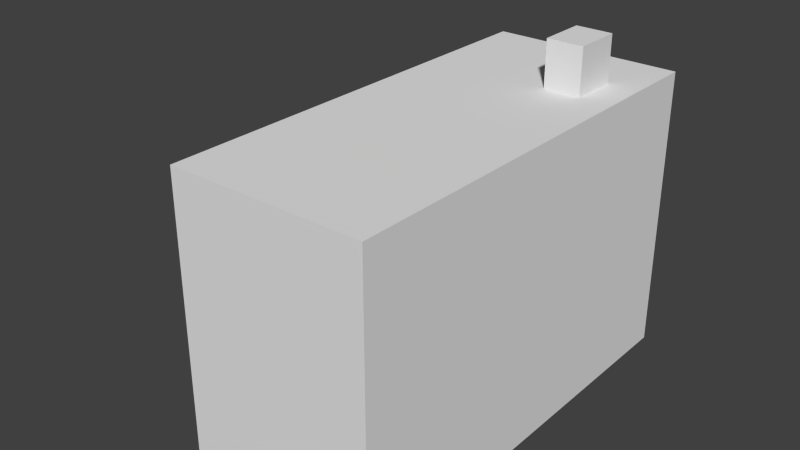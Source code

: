 # Source: batiment1.blend  (saved by Blender 2.69.0; exported with 4.5.12 LTS)
import bpy
from mathutils import Matrix  # noqa: F401  (used for matrix-valued properties, if any)

bpy.ops.wm.read_factory_settings(use_empty=True)
scene = bpy.context.scene
scene.name = 'Scene'

# ---- collections
col_collection_1 = bpy.data.collections.new('Collection 1'); scene.collection.children.link(col_collection_1)

# ---- materials (node trees are filled in below, after node groups)
mat_material = bpy.data.materials.new('Material')
mat_material.alpha_threshold = 0.0
mat_material.use_transparent_shadow = False
mat_material.roughness = 0.5
mat_material.line_color = (0.0, 0.0, 0.0, 1.0)

# ---- material node trees

# ---- world
world_world = bpy.data.worlds.new('World'); scene.world = world_world
world_world.color = (0.05088, 0.05088, 0.05088)
world_world.use_sun_shadow = False
world_world.sun_shadow_jitter_overblur = 0.0
world_world.cycles.sampling_method = 'MANUAL'
world_world.cycles.sample_map_resolution = 256

# ---- meshes
me_cube_003 = bpy.data.meshes.new('Cube.003')
me_cube_003.from_pydata([(-1.0, -1.0, -1.0), (-1.0, 1.0, -1.0), (1.0, 1.0, -1.0), (1.0, -1.0, -1.0), (-1.0, -1.0, 1.0), (-1.0, 1.0, 1.0), (1.0, 1.0, 1.0), (1.0, -1.0, 1.0)], [], [(4, 5, 1, 0), (5, 6, 2, 1), (6, 7, 3, 2), (7, 4, 0, 3), (0, 1, 2, 3), (7, 6, 5, 4)])
me_cube_003.use_remesh_preserve_volume = False
me_cube_003.use_remesh_preserve_attributes = False
me_cube_003.use_mirror_vertex_groups = False
me_cube_003.update()
me_cylinder_010 = bpy.data.meshes.new('Cylinder.010')
me_cylinder_010.from_pydata([(0.0, 1.0, -1.0), (0.0, 1.0, 1.0), (0.1951, 0.9808, -1.0), (0.1951, 0.9808, 1.0), (0.3827, 0.9239, -1.0), (0.3827, 0.9239, 1.0), (0.5556, 0.8315, -1.0), (0.5556, 0.8315, 1.0), (0.7071, 0.7071, -1.0), (0.7071, 0.7071, 1.0), (0.8315, 0.5556, -1.0), (0.8315, 0.5556, 1.0), (0.9239, 0.3827, -1.0), (0.9239, 0.3827, 1.0), (0.9808, 0.1951, -1.0), (0.9808, 0.1951, 1.0), (1.0, 7.55e-08, -1.0), (1.0, 7.55e-08, 1.0), (0.9808, -0.1951, -1.0), (0.9808, -0.1951, 1.0), (0.9239, -0.3827, -1.0), (0.9239, -0.3827, 1.0), (0.8315, -0.5556, -1.0), (0.8315, -0.5556, 1.0), (0.7071, -0.7071, -1.0), (0.7071, -0.7071, 1.0), (0.5556, -0.8315, -1.0), (0.5556, -0.8315, 1.0), (0.3827, -0.9239, -1.0), (0.3827, -0.9239, 1.0), (0.1951, -0.9808, -1.0), (0.1951, -0.9808, 1.0), (-3.258e-07, -1.0, -1.0), (-3.258e-07, -1.0, 1.0), (-1.653, 0.7857, -0.5715), (-1.653, -0.7857, -0.5714), (-1.653, -0.7857, 0.5714), (-1.653, 0.7857, 0.5714), (-0.01333, 0.7857, -0.5714), (-0.01333, -0.7857, -0.5714), (-0.01333, -0.7857, 0.5714), (-0.01333, 0.7857, 0.5714), (-1.667, 0.7857, -2.397e-05), (2.98e-07, 0.7857, -1.255e-05), (-1.667, 0.7878, 0.209), (2.841e-07, 0.7878, 0.209), (-1.667, 0.7939, 0.41), (2.707e-07, 0.7939, 0.41), (-1.667, 0.8038, 0.5952), (2.583e-07, 0.8038, 0.5952), (-1.667, 0.8171, 0.7576), (2.474e-07, 0.8171, 0.7576), (-1.667, 0.8333, 0.8908), (2.386e-07, 0.8333, 0.8908), (-1.667, 0.8519, 0.9898), (2.319e-07, 0.8519, 0.9899), (-1.667, 0.872, 1.051), (2.279e-07, 0.872, 1.051), (-1.667, 0.8929, 1.071), (2.265e-07, 0.8929, 1.071), (-1.667, 0.9138, 1.051), (2.279e-07, 0.9138, 1.051), (-1.667, 0.9339, 0.9898), (2.319e-07, 0.9339, 0.9899), (-1.667, 0.9524, 0.8908), (2.386e-07, 0.9524, 0.8908), (-1.667, 0.9686, 0.7576), (2.474e-07, 0.9686, 0.7576), (-1.667, 0.9819, 0.5952), (2.583e-07, 0.9819, 0.5952), (-1.667, 0.9918, 0.41), (2.707e-07, 0.9918, 0.41), (-1.667, 0.9979, 0.209), (2.841e-07, 0.9979, 0.209), (-1.667, 1.0, -2.706e-05), (2.98e-07, 1.0, -1.564e-05), (-1.667, 0.9979, -0.2091), (3.12e-07, 0.9979, -0.209), (-1.667, 0.9918, -0.41), (3.254e-07, 0.9918, -0.41), (-1.667, 0.9819, -0.5953), (3.378e-07, 0.9819, -0.5953), (-1.667, 0.9686, -0.7576), (3.486e-07, 0.9686, -0.7576), (-1.667, 0.9524, -0.8909), (3.575e-07, 0.9524, -0.8909), (-1.667, 0.9339, -0.9899), (3.641e-07, 0.9339, -0.9899), (-1.667, 0.9138, -1.051), (3.682e-07, 0.9138, -1.051), (-1.667, 0.8929, -1.071), (3.695e-07, 0.8929, -1.071), (-1.667, 0.872, -1.051), (3.682e-07, 0.872, -1.051), (-1.667, 0.8519, -0.9899), (3.641e-07, 0.8519, -0.9899), (-1.667, 0.8333, -0.8909), (3.575e-07, 0.8333, -0.8909), (-1.667, 0.8171, -0.7576), (3.486e-07, 0.8171, -0.7576), (-1.667, 0.8038, -0.5953), (3.378e-07, 0.8038, -0.5953), (-1.667, 0.7939, -0.41), (3.254e-07, 0.7939, -0.41), (-1.667, 0.7878, -0.209), (3.12e-07, 0.7878, -0.209), (-1.667, -1.0, -1.122e-06), (2.98e-07, -1.0, 1.03e-05), (-1.667, -0.9979, 0.209), (2.841e-07, -0.9979, 0.209), (-1.667, -0.9918, 0.41), (2.707e-07, -0.9918, 0.41), (-1.667, -0.9819, 0.5953), (2.583e-07, -0.9819, 0.5953), (-1.667, -0.9686, 0.7576), (2.474e-07, -0.9686, 0.7576), (-1.667, -0.9524, 0.8909), (2.386e-07, -0.9524, 0.8909), (-1.667, -0.9339, 0.9899), (2.319e-07, -0.9339, 0.9899), (-1.667, -0.9138, 1.051), (2.279e-07, -0.9138, 1.051), (-1.667, -0.8929, 1.071), (2.265e-07, -0.8929, 1.071), (-1.667, -0.872, 1.051), (2.279e-07, -0.872, 1.051), (-1.667, -0.8519, 0.9899), (2.319e-07, -0.8519, 0.9899), (-1.667, -0.8333, 0.8909), (2.386e-07, -0.8333, 0.8909), (-1.667, -0.8171, 0.7576), (2.474e-07, -0.8171, 0.7576), (-1.667, -0.8038, 0.5953), (2.583e-07, -0.8038, 0.5953), (-1.667, -0.7939, 0.41), (2.707e-07, -0.7939, 0.41), (-1.667, -0.7878, 0.209), (2.841e-07, -0.7878, 0.209), (-1.667, -0.7857, -4.213e-06), (2.98e-07, -0.7857, 7.211e-06), (-1.667, -0.7878, -0.209), (3.12e-07, -0.7878, -0.209), (-1.667, -0.7939, -0.41), (3.254e-07, -0.7939, -0.41), (-1.667, -0.8038, -0.5953), (3.378e-07, -0.8038, -0.5952), (-1.667, -0.8171, -0.7576), (3.486e-07, -0.8171, -0.7576), (-1.667, -0.8333, -0.8909), (3.575e-07, -0.8333, -0.8909), (-1.667, -0.8519, -0.9899), (3.641e-07, -0.8519, -0.9899), (-1.667, -0.872, -1.051), (3.682e-07, -0.872, -1.051), (-1.667, -0.8929, -1.071), (3.695e-07, -0.8929, -1.071), (-1.667, -0.9138, -1.051), (3.682e-07, -0.9138, -1.051), (-1.667, -0.9339, -0.9899), (3.641e-07, -0.9339, -0.9899), (-1.667, -0.9524, -0.8909), (3.575e-07, -0.9524, -0.8909), (-1.667, -0.9686, -0.7576), (3.486e-07, -0.9686, -0.7576), (-1.667, -0.9819, -0.5953), (3.378e-07, -0.9819, -0.5952), (-1.667, -0.9918, -0.41), (3.254e-07, -0.9918, -0.41), (-1.667, -0.9979, -0.209), (3.12e-07, -0.9979, -0.209)], [], [(0, 1, 3, 2), (2, 3, 5, 4), (4, 5, 7, 6), (6, 7, 9, 8), (8, 9, 11, 10), (10, 11, 13, 12), (12, 13, 15, 14), (14, 15, 17, 16), (16, 17, 19, 18), (18, 19, 21, 20), (20, 21, 23, 22), (22, 23, 25, 24), (24, 25, 27, 26), (26, 27, 29, 28), (28, 29, 31, 30), (30, 31, 33, 32), (0, 2, 4, 6, 8, 10, 12, 14, 16, 18, 20, 22, 24, 26, 28, 30, 32), (38, 39, 35, 34), (39, 40, 36, 35), (40, 41, 37, 36), (41, 38, 34, 37), (34, 35, 36, 37), (41, 40, 39, 38), (42, 43, 45, 44), (44, 45, 47, 46), (46, 47, 49, 48), (48, 49, 51, 50), (50, 51, 53, 52), (52, 53, 55, 54), (54, 55, 57, 56), (56, 57, 59, 58), (58, 59, 61, 60), (60, 61, 63, 62), (62, 63, 65, 64), (64, 65, 67, 66), (66, 67, 69, 68), (68, 69, 71, 70), (70, 71, 73, 72), (72, 73, 75, 74), (74, 75, 77, 76), (76, 77, 79, 78), (78, 79, 81, 80), (80, 81, 83, 82), (82, 83, 85, 84), (84, 85, 87, 86), (86, 87, 89, 88), (88, 89, 91, 90), (90, 91, 93, 92), (92, 93, 95, 94), (94, 95, 97, 96), (96, 97, 99, 98), (98, 99, 101, 100), (100, 101, 103, 102), (45, 43, 105, 103, 101, 99, 97, 95, 93, 91, 89, 87, 85, 83, 81, 79, 77, 75, 73, 71, 69, 67, 65, 63, 61, 59, 57, 55, 53, 51, 49, 47), (104, 105, 43, 42), (102, 103, 105, 104), (42, 44, 46, 48, 50, 52, 54, 56, 58, 60, 62, 64, 66, 68, 70, 72, 74, 76, 78, 80, 82, 84, 86, 88, 90, 92, 94, 96, 98, 100, 102, 104), (106, 107, 109, 108), (108, 109, 111, 110), (110, 111, 113, 112), (112, 113, 115, 114), (114, 115, 117, 116), (116, 117, 119, 118), (118, 119, 121, 120), (120, 121, 123, 122), (122, 123, 125, 124), (124, 125, 127, 126), (126, 127, 129, 128), (128, 129, 131, 130), (130, 131, 133, 132), (132, 133, 135, 134), (134, 135, 137, 136), (136, 137, 139, 138), (138, 139, 141, 140), (140, 141, 143, 142), (142, 143, 145, 144), (144, 145, 147, 146), (146, 147, 149, 148), (148, 149, 151, 150), (150, 151, 153, 152), (152, 153, 155, 154), (154, 155, 157, 156), (156, 157, 159, 158), (158, 159, 161, 160), (160, 161, 163, 162), (162, 163, 165, 164), (164, 165, 167, 166), (109, 107, 169, 167, 165, 163, 161, 159, 157, 155, 153, 151, 149, 147, 145, 143, 141, 139, 137, 135, 133, 131, 129, 127, 125, 123, 121, 119, 117, 115, 113, 111), (168, 169, 107, 106), (166, 167, 169, 168), (106, 108, 110, 112, 114, 116, 118, 120, 122, 124, 126, 128, 130, 132, 134, 136, 138, 140, 142, 144, 146, 148, 150, 152, 154, 156, 158, 160, 162, 164, 166, 168)])
me_cylinder_010.use_remesh_preserve_volume = False
me_cylinder_010.use_remesh_preserve_attributes = False
me_cylinder_010.use_mirror_vertex_groups = False
me_cylinder_010.update()
me_cylinder_008 = bpy.data.meshes.new('Cylinder.008')
me_cylinder_008.from_pydata([(1.294, -20.08, -0.7143), (1.294, -29.01, -0.7143), (-5.522, -29.01, -0.7143), (-5.522, -20.08, -0.7143), (1.294, -20.08, -0.9994), (1.294, -29.01, -0.9994), (1.295, -29.01, -0.9994), (1.295, -20.08, -0.9994), (2.06e-05, -28.04, -1.0), (2.067e-05, -28.41, 1.0), (0.2671, -28.06, -1.0), (0.1951, -28.43, 1.0), (0.5238, -28.14, -1.0), (0.3827, -28.48, 1.0), (0.7605, -28.27, -1.0), (0.5556, -28.58, 1.0), (0.9679, -28.44, -1.0), (0.7071, -28.7, 1.0), (1.138, -28.65, -1.0), (0.8315, -28.85, 1.0), (1.265, -28.88, -1.0), (0.9239, -29.02, 1.0), (1.342, -29.14, -1.0), (0.9808, -29.21, 1.0), (1.369, -29.41, -1.0), (1.0, -29.41, 1.0), (1.342, -29.67, -1.0), (0.9808, -29.6, 1.0), (1.265, -29.93, -1.0), (0.9239, -29.79, 1.0), (1.138, -30.17, -1.0), (0.8315, -29.96, 1.0), (0.9679, -30.38, -1.0), (0.7071, -30.11, 1.0), (0.7605, -30.55, -1.0), (0.5556, -30.24, 1.0), (0.5238, -30.67, -1.0), (0.3827, -30.33, 1.0), (0.2671, -30.75, -1.0), (0.1951, -30.39, 1.0), (2.03e-05, -30.78, -1.0), (2.045e-05, -30.41, 1.0), (-0.267, -30.75, -1.0), (-0.1951, -30.39, 1.0), (-0.5238, -30.67, -1.0), (-0.3827, -30.33, 1.0), (-0.7604, -30.55, -1.0), (-0.5556, -30.24, 1.0), (-0.9678, -30.38, -1.0), (-0.7071, -30.11, 1.0), (-1.138, -30.17, -1.0), (-0.8314, -29.96, 1.0), (-1.265, -29.93, -1.0), (-0.9239, -29.79, 1.0), (-1.342, -29.67, -1.0), (-0.9808, -29.6, 1.0), (-1.369, -29.41, -1.0), (-1.0, -29.41, 1.0), (-1.342, -29.14, -1.0), (-0.9808, -29.21, 1.0), (-1.265, -28.88, -1.0), (-0.9239, -29.02, 1.0), (-1.138, -28.65, -1.0), (-0.8314, -28.85, 1.0), (-0.9678, -28.44, -1.0), (-0.7071, -28.7, 1.0), (-0.7604, -28.27, -1.0), (-0.5555, -28.58, 1.0), (-0.5238, -28.14, -1.0), (-0.3827, -28.48, 1.0), (-0.267, -28.06, -1.0), (-0.1951, -28.43, 1.0), (1.294, -10.28, -0.7143), (1.294, -19.2, -0.7143), (-5.522, -19.2, -0.7143), (-5.522, -10.28, -0.7143), (1.294, -10.28, -0.9994), (1.294, -19.2, -0.9994), (1.295, -19.2, -0.9994), (1.295, -10.28, -0.9994), (1.381e-05, -18.24, -1.0), (1.388e-05, -18.6, 1.0), (0.267, -18.26, -1.0), (0.1951, -18.62, 1.0), (0.5238, -18.34, -1.0), (0.3827, -18.68, 1.0), (0.7605, -18.47, -1.0), (0.5556, -18.77, 1.0), (0.9679, -18.64, -1.0), (0.7071, -18.9, 1.0), (1.138, -18.84, -1.0), (0.8315, -19.05, 1.0), (1.265, -19.08, -1.0), (0.9239, -19.22, 1.0), (1.342, -19.34, -1.0), (0.9808, -19.41, 1.0), (1.369, -19.6, -1.0), (1.0, -19.6, 1.0), (1.342, -19.87, -1.0), (0.9808, -19.8, 1.0), (1.265, -20.13, -1.0), (0.9239, -19.99, 1.0), (1.138, -20.37, -1.0), (0.8315, -20.16, 1.0), (0.9679, -20.57, -1.0), (0.7071, -20.31, 1.0), (0.7605, -20.74, -1.0), (0.5556, -20.44, 1.0), (0.5238, -20.87, -1.0), (0.3827, -20.53, 1.0), (0.267, -20.95, -1.0), (0.1951, -20.59, 1.0), (1.351e-05, -20.97, -1.0), (1.366e-05, -20.6, 1.0), (-0.267, -20.95, -1.0), (-0.1951, -20.59, 1.0), (-0.5238, -20.87, -1.0), (-0.3827, -20.53, 1.0), (-0.7604, -20.74, -1.0), (-0.5556, -20.44, 1.0), (-0.9679, -20.57, -1.0), (-0.7071, -20.31, 1.0), (-1.138, -20.37, -1.0), (-0.8315, -20.16, 1.0), (-1.265, -20.13, -1.0), (-0.9239, -19.99, 1.0), (-1.342, -19.87, -1.0), (-0.9808, -19.8, 1.0), (-1.369, -19.6, -1.0), (-1.0, -19.6, 1.0), (-1.342, -19.34, -1.0), (-0.9808, -19.41, 1.0), (-1.265, -19.08, -1.0), (-0.9239, -19.22, 1.0), (-1.138, -18.84, -1.0), (-0.8315, -19.05, 1.0), (-0.9679, -18.64, -1.0), (-0.7071, -18.9, 1.0), (-0.7604, -18.47, -1.0), (-0.5556, -18.77, 1.0), (-0.5238, -18.34, -1.0), (-0.3827, -18.68, 1.0), (-0.267, -18.26, -1.0), (-0.1951, -18.62, 1.0), (1.294, -0.479, -0.7143), (1.294, -9.401, -0.7143), (-5.522, -9.401, -0.7143), (-5.522, -0.479, -0.7143), (1.294, -0.479, -0.9994), (1.294, -9.401, -0.9994), (1.295, -9.401, -0.9994), (1.295, -0.479, -0.9994), (7.019e-06, -8.434, -1.0), (7.087e-06, -8.802, 1.0), (0.267, -8.46, -1.0), (0.1951, -8.822, 1.0), (0.5238, -8.538, -1.0), (0.3827, -8.879, 1.0), (0.7605, -8.664, -1.0), (0.5556, -8.971, 1.0), (0.9679, -8.835, -1.0), (0.7071, -9.095, 1.0), (1.138, -9.042, -1.0), (0.8315, -9.247, 1.0), (1.265, -9.279, -1.0), (0.9239, -9.42, 1.0), (1.342, -9.535, -1.0), (0.9808, -9.607, 1.0), (1.369, -9.802, -1.0), (1.0, -9.802, 1.0), (1.342, -10.07, -1.0), (0.9808, -9.998, 1.0), (1.265, -10.33, -1.0), (0.9239, -10.19, 1.0), (1.138, -10.56, -1.0), (0.8315, -10.36, 1.0), (0.9679, -10.77, -1.0), (0.7071, -10.51, 1.0), (0.7605, -10.94, -1.0), (0.5556, -10.63, 1.0), (0.5238, -11.07, -1.0), (0.3827, -10.73, 1.0), (0.267, -11.14, -1.0), (0.1951, -10.78, 1.0), (6.718e-06, -11.17, -1.0), (6.867e-06, -10.8, 1.0), (-0.267, -11.14, -1.0), (-0.1951, -10.78, 1.0), (-0.5238, -11.07, -1.0), (-0.3827, -10.73, 1.0), (-0.7604, -10.94, -1.0), (-0.5556, -10.63, 1.0), (-0.9679, -10.77, -1.0), (-0.7071, -10.51, 1.0), (-1.138, -10.56, -1.0), (-0.8315, -10.36, 1.0), (-1.265, -10.33, -1.0), (-0.9239, -10.19, 1.0), (-1.342, -10.07, -1.0), (-0.9808, -9.998, 1.0), (-1.369, -9.802, -1.0), (-1.0, -9.802, 1.0), (-1.342, -9.535, -1.0), (-0.9808, -9.607, 1.0), (-1.265, -9.279, -1.0), (-0.9239, -9.42, 1.0), (-1.138, -9.042, -1.0), (-0.8315, -9.247, 1.0), (-0.9679, -8.835, -1.0), (-0.7071, -9.095, 1.0), (-0.7604, -8.664, -1.0), (-0.5556, -8.971, 1.0), (-0.5238, -8.538, -1.0), (-0.3827, -8.879, 1.0), (-0.267, -8.46, -1.0), (-0.1951, -8.822, 1.0), (1.294, 9.324, -0.7143), (1.294, 0.4015, -0.7143), (-5.522, 0.4015, -0.7143), (-5.522, 9.324, -0.7143), (1.294, 9.324, -0.9994), (1.294, 0.4015, -0.9994), (1.295, 0.4015, -0.9994), (1.295, 9.324, -0.9994), (-4.796e-08, 1.369, -1.0), (0.0, 1.0, 1.0), (0.267, 1.342, -1.0), (0.1951, 0.9808, 1.0), (0.5238, 1.265, -1.0), (0.3827, 0.9239, 1.0), (0.7604, 1.138, -1.0), (0.5556, 0.8315, 1.0), (0.9679, 0.9679, -1.0), (0.7071, 0.7071, 1.0), (1.138, 0.7604, -1.0), (0.8315, 0.5556, 1.0), (1.265, 0.5238, -1.0), (0.9239, 0.3827, 1.0), (1.342, 0.267, -1.0), (0.9808, 0.1951, 1.0), (1.369, 2.796e-09, -1.0), (1.0, 7.55e-08, 1.0), (1.342, -0.267, -1.0), (0.9808, -0.1951, 1.0), (1.265, -0.5238, -1.0), (0.9239, -0.3827, 1.0), (1.138, -0.7604, -1.0), (0.8315, -0.5556, 1.0), (0.9679, -0.9679, -1.0), (0.7071, -0.7071, 1.0), (0.7604, -1.138, -1.0), (0.5556, -0.8315, 1.0), (0.5238, -1.265, -1.0), (0.3827, -0.9239, 1.0), (0.267, -1.342, -1.0), (0.1951, -0.9808, 1.0), (-4.94e-07, -1.369, -1.0), (-3.258e-07, -1.0, 1.0), (-0.267, -1.342, -1.0), (-0.1951, -0.9808, 1.0), (-0.5238, -1.265, -1.0), (-0.3827, -0.9239, 1.0), (-0.7604, -1.138, -1.0), (-0.5556, -0.8315, 1.0), (-0.9679, -0.9679, -1.0), (-0.7071, -0.7071, 1.0), (-1.138, -0.7604, -1.0), (-0.8315, -0.5556, 1.0), (-1.265, -0.5238, -1.0), (-0.9239, -0.3827, 1.0), (-1.342, -0.267, -1.0), (-0.9808, -0.1951, 1.0), (-1.369, 1.221e-06, -1.0), (-1.0, 9.656e-07, 1.0), (-1.342, 0.267, -1.0), (-0.9808, 0.1951, 1.0), (-1.265, 0.5238, -1.0), (-0.9239, 0.3827, 1.0), (-1.138, 0.7604, -1.0), (-0.8315, 0.5556, 1.0), (-0.9679, 0.9679, -1.0), (-0.7071, 0.7071, 1.0), (-0.7604, 1.138, -1.0), (-0.5556, 0.8315, 1.0), (-0.5238, 1.265, -1.0), (-0.3827, 0.9239, 1.0), (-0.267, 1.342, -1.0), (-0.1951, 0.9808, 1.0)], [], [(4, 5, 1, 0), (5, 6, 2, 1), (6, 7, 3, 2), (7, 4, 0, 3), (0, 1, 2, 3), (7, 6, 5, 4), (8, 9, 11, 10), (10, 11, 13, 12), (12, 13, 15, 14), (14, 15, 17, 16), (16, 17, 19, 18), (18, 19, 21, 20), (20, 21, 23, 22), (22, 23, 25, 24), (24, 25, 27, 26), (26, 27, 29, 28), (28, 29, 31, 30), (30, 31, 33, 32), (32, 33, 35, 34), (34, 35, 37, 36), (36, 37, 39, 38), (38, 39, 41, 40), (40, 41, 43, 42), (42, 43, 45, 44), (44, 45, 47, 46), (46, 47, 49, 48), (48, 49, 51, 50), (50, 51, 53, 52), (52, 53, 55, 54), (54, 55, 57, 56), (56, 57, 59, 58), (58, 59, 61, 60), (60, 61, 63, 62), (62, 63, 65, 64), (64, 65, 67, 66), (66, 67, 69, 68), (11, 9, 71, 69, 67, 65, 63, 61, 59, 57, 55, 53, 51, 49, 47, 45, 43, 41, 39, 37, 35, 33, 31, 29, 27, 25, 23, 21, 19, 17, 15, 13), (70, 71, 9, 8), (68, 69, 71, 70), (8, 10, 12, 14, 16, 18, 20, 22, 24, 26, 28, 30, 32, 34, 36, 38, 40, 42, 44, 46, 48, 50, 52, 54, 56, 58, 60, 62, 64, 66, 68, 70), (76, 77, 73, 72), (77, 78, 74, 73), (78, 79, 75, 74), (79, 76, 72, 75), (72, 73, 74, 75), (79, 78, 77, 76), (80, 81, 83, 82), (82, 83, 85, 84), (84, 85, 87, 86), (86, 87, 89, 88), (88, 89, 91, 90), (90, 91, 93, 92), (92, 93, 95, 94), (94, 95, 97, 96), (96, 97, 99, 98), (98, 99, 101, 100), (100, 101, 103, 102), (102, 103, 105, 104), (104, 105, 107, 106), (106, 107, 109, 108), (108, 109, 111, 110), (110, 111, 113, 112), (112, 113, 115, 114), (114, 115, 117, 116), (116, 117, 119, 118), (118, 119, 121, 120), (120, 121, 123, 122), (122, 123, 125, 124), (124, 125, 127, 126), (126, 127, 129, 128), (128, 129, 131, 130), (130, 131, 133, 132), (132, 133, 135, 134), (134, 135, 137, 136), (136, 137, 139, 138), (138, 139, 141, 140), (83, 81, 143, 141, 139, 137, 135, 133, 131, 129, 127, 125, 123, 121, 119, 117, 115, 113, 111, 109, 107, 105, 103, 101, 99, 97, 95, 93, 91, 89, 87, 85), (142, 143, 81, 80), (140, 141, 143, 142), (80, 82, 84, 86, 88, 90, 92, 94, 96, 98, 100, 102, 104, 106, 108, 110, 112, 114, 116, 118, 120, 122, 124, 126, 128, 130, 132, 134, 136, 138, 140, 142), (148, 149, 145, 144), (149, 150, 146, 145), (150, 151, 147, 146), (151, 148, 144, 147), (144, 145, 146, 147), (151, 150, 149, 148), (152, 153, 155, 154), (154, 155, 157, 156), (156, 157, 159, 158), (158, 159, 161, 160), (160, 161, 163, 162), (162, 163, 165, 164), (164, 165, 167, 166), (166, 167, 169, 168), (168, 169, 171, 170), (170, 171, 173, 172), (172, 173, 175, 174), (174, 175, 177, 176), (176, 177, 179, 178), (178, 179, 181, 180), (180, 181, 183, 182), (182, 183, 185, 184), (184, 185, 187, 186), (186, 187, 189, 188), (188, 189, 191, 190), (190, 191, 193, 192), (192, 193, 195, 194), (194, 195, 197, 196), (196, 197, 199, 198), (198, 199, 201, 200), (200, 201, 203, 202), (202, 203, 205, 204), (204, 205, 207, 206), (206, 207, 209, 208), (208, 209, 211, 210), (210, 211, 213, 212), (155, 153, 215, 213, 211, 209, 207, 205, 203, 201, 199, 197, 195, 193, 191, 189, 187, 185, 183, 181, 179, 177, 175, 173, 171, 169, 167, 165, 163, 161, 159, 157), (214, 215, 153, 152), (212, 213, 215, 214), (152, 154, 156, 158, 160, 162, 164, 166, 168, 170, 172, 174, 176, 178, 180, 182, 184, 186, 188, 190, 192, 194, 196, 198, 200, 202, 204, 206, 208, 210, 212, 214), (220, 221, 217, 216), (221, 222, 218, 217), (222, 223, 219, 218), (223, 220, 216, 219), (216, 217, 218, 219), (223, 222, 221, 220), (224, 225, 227, 226), (226, 227, 229, 228), (228, 229, 231, 230), (230, 231, 233, 232), (232, 233, 235, 234), (234, 235, 237, 236), (236, 237, 239, 238), (238, 239, 241, 240), (240, 241, 243, 242), (242, 243, 245, 244), (244, 245, 247, 246), (246, 247, 249, 248), (248, 249, 251, 250), (250, 251, 253, 252), (252, 253, 255, 254), (254, 255, 257, 256), (256, 257, 259, 258), (258, 259, 261, 260), (260, 261, 263, 262), (262, 263, 265, 264), (264, 265, 267, 266), (266, 267, 269, 268), (268, 269, 271, 270), (270, 271, 273, 272), (272, 273, 275, 274), (274, 275, 277, 276), (276, 277, 279, 278), (278, 279, 281, 280), (280, 281, 283, 282), (282, 283, 285, 284), (227, 225, 287, 285, 283, 281, 279, 277, 275, 273, 271, 269, 267, 265, 263, 261, 259, 257, 255, 253, 251, 249, 247, 245, 243, 241, 239, 237, 235, 233, 231, 229), (286, 287, 225, 224), (284, 285, 287, 286), (224, 226, 228, 230, 232, 234, 236, 238, 240, 242, 244, 246, 248, 250, 252, 254, 256, 258, 260, 262, 264, 266, 268, 270, 272, 274, 276, 278, 280, 282, 284, 286)])
me_cylinder_008.use_remesh_preserve_volume = False
me_cylinder_008.use_remesh_preserve_attributes = False
me_cylinder_008.use_mirror_vertex_groups = False
me_cylinder_008.update()
me_cylinder_005 = bpy.data.meshes.new('Cylinder.005')
me_cylinder_005.from_pydata([(4.28e-07, 87.22, 1.001), (4.759e-07, 86.89, -1.001), (-0.195, 87.24, 1.001), (-0.2598, 86.92, -1.001), (-0.3825, 87.3, 1.001), (-0.5095, 86.99, -1.001), (-0.5553, 87.39, 1.001), (-0.7397, 87.12, -1.001), (-0.7067, 87.52, 1.001), (-0.9415, 87.28, -1.001), (-0.831, 87.67, 1.001), (-1.107, 87.48, -1.001), (-0.9234, 87.84, 1.001), (-1.23, 87.71, -1.001), (-0.9803, 88.03, 1.001), (-1.306, 87.96, -1.001), (-0.9995, 88.22, 1.001), (-1.331, 88.22, -1.001), (-0.9803, 88.42, 1.001), (-1.306, 88.48, -1.001), (-0.9234, 88.6, 1.001), (-1.23, 88.73, -1.001), (-0.831, 88.78, 1.001), (-1.107, 88.96, -1.001), (-0.7067, 88.93, 1.001), (-0.9415, 89.16, -1.001), (-0.5553, 89.05, 1.001), (-0.7397, 89.33, -1.001), (-0.3825, 89.15, 1.001), (-0.5095, 89.45, -1.001), (-0.195, 89.2, 1.001), (-0.2598, 89.53, -1.001), (7.537e-07, 89.22, 1.001), (9.098e-07, 89.55, -1.001), (0.195, 89.2, 1.001), (0.2598, 89.53, -1.001), (0.3825, 89.15, 1.001), (0.5095, 89.45, -1.001), (0.5553, 89.05, 1.001), (0.7397, 89.33, -1.001), (0.7067, 88.93, 1.001), (0.9415, 89.16, -1.001), (0.831, 88.78, 1.001), (1.107, 88.96, -1.001), (0.9234, 88.6, 1.001), (1.23, 88.73, -1.001), (0.9803, 88.42, 1.001), (1.306, 88.48, -1.001), (0.9995, 88.22, 1.001), (1.331, 88.22, -1.001), (0.9803, 88.03, 1.001), (1.306, 87.96, -1.001), (0.9234, 87.84, 1.001), (1.23, 87.71, -1.001), (0.831, 87.67, 1.001), (1.107, 87.48, -1.001), (0.7067, 87.52, 1.001), (0.9415, 87.28, -1.001), (0.5553, 87.39, 1.001), (0.7397, 87.12, -1.001), (0.3825, 87.3, 1.001), (0.5095, 86.99, -1.001), (0.195, 87.24, 1.001), (0.2598, 86.92, -1.001), (1.294, 87.74, -0.7143), (1.294, 78.82, -0.7143), (-5.522, 78.82, -0.7143), (-5.522, 87.74, -0.7143), (1.294, 87.74, -0.9994), (1.294, 78.82, -0.9994), (1.295, 78.82, -0.9994), (1.295, 87.74, -0.9994), (6.454e-06, 79.79, -1.0), (6.502e-06, 79.42, 1.0), (0.267, 79.76, -1.0), (0.1951, 79.4, 1.0), (0.5238, 79.68, -1.0), (0.3827, 79.34, 1.0), (0.7605, 79.56, -1.0), (0.5556, 79.25, 1.0), (0.9679, 79.39, -1.0), (0.7071, 79.13, 1.0), (1.138, 79.18, -1.0), (0.8315, 78.98, 1.0), (1.265, 78.94, -1.0), (0.9239, 78.8, 1.0), (1.342, 78.69, -1.0), (0.9808, 78.61, 1.0), (1.369, 78.42, -1.0), (1.0, 78.42, 1.0), (1.342, 78.15, -1.0), (0.9808, 78.22, 1.0), (1.265, 77.9, -1.0), (0.9239, 78.04, 1.0), (1.138, 77.66, -1.0), (0.8315, 77.86, 1.0), (0.9679, 77.45, -1.0), (0.7071, 77.71, 1.0), (0.7605, 77.28, -1.0), (0.5556, 77.59, 1.0), (0.5238, 77.16, -1.0), (0.3827, 77.5, 1.0), (0.267, 77.08, -1.0), (0.1951, 77.44, 1.0), (6.008e-06, 77.05, -1.0), (6.176e-06, 77.42, 1.0), (-0.267, 77.08, -1.0), (-0.1951, 77.44, 1.0), (-0.5238, 77.16, -1.0), (-0.3827, 77.5, 1.0), (-0.7604, 77.28, -1.0), (-0.5556, 77.59, 1.0), (-0.9679, 77.45, -1.0), (-0.7071, 77.71, 1.0), (-1.138, 77.66, -1.0), (-0.8315, 77.86, 1.0), (-1.265, 77.9, -1.0), (-0.9239, 78.04, 1.0), (-1.342, 78.15, -1.0), (-0.9808, 78.22, 1.0), (-1.369, 78.42, -1.0), (-1.0, 78.42, 1.0), (-1.342, 78.69, -1.0), (-0.9808, 78.61, 1.0), (-1.265, 78.94, -1.0), (-0.9239, 78.8, 1.0), (-1.138, 79.18, -1.0), (-0.8315, 78.98, 1.0), (-0.9679, 79.39, -1.0), (-0.7071, 79.13, 1.0), (-0.7604, 79.56, -1.0), (-0.5556, 79.25, 1.0), (-0.5238, 79.68, -1.0), (-0.3827, 79.34, 1.0), (-0.267, 79.76, -1.0), (-0.1951, 79.4, 1.0), (1.294, 77.94, -0.7143), (1.294, 69.02, -0.7143), (-5.522, 69.02, -0.7143), (-5.522, 77.94, -0.7143), (1.294, 77.94, -0.9994), (1.294, 69.02, -0.9994), (1.295, 69.02, -0.9994), (1.295, 77.94, -0.9994), (1.253e-05, 69.99, -1.0), (1.258e-05, 69.62, 1.0), (0.267, 69.96, -1.0), (0.1951, 69.6, 1.0), (0.5238, 69.88, -1.0), (0.3827, 69.54, 1.0), (0.7605, 69.76, -1.0), (0.5556, 69.45, 1.0), (0.9679, 69.59, -1.0), (0.7071, 69.32, 1.0), (1.138, 69.38, -1.0), (0.8315, 69.17, 1.0), (1.265, 69.14, -1.0), (0.9239, 69.0, 1.0), (1.342, 68.88, -1.0), (0.9808, 68.81, 1.0), (1.369, 68.62, -1.0), (1.0, 68.62, 1.0), (1.342, 68.35, -1.0), (0.9808, 68.42, 1.0), (1.265, 68.09, -1.0), (0.9239, 68.23, 1.0), (1.138, 67.86, -1.0), (0.8315, 68.06, 1.0), (0.9679, 67.65, -1.0), (0.7071, 67.91, 1.0), (0.7605, 67.48, -1.0), (0.5556, 67.79, 1.0), (0.5238, 67.35, -1.0), (0.3827, 67.69, 1.0), (0.267, 67.27, -1.0), (0.1951, 67.64, 1.0), (1.208e-05, 67.25, -1.0), (1.225e-05, 67.62, 1.0), (-0.267, 67.27, -1.0), (-0.1951, 67.64, 1.0), (-0.5238, 67.35, -1.0), (-0.3827, 67.69, 1.0), (-0.7604, 67.48, -1.0), (-0.5556, 67.79, 1.0), (-0.9679, 67.65, -1.0), (-0.7071, 67.91, 1.0), (-1.138, 67.86, -1.0), (-0.8315, 68.06, 1.0), (-1.265, 68.09, -1.0), (-0.9239, 68.23, 1.0), (-1.342, 68.35, -1.0), (-0.9808, 68.42, 1.0), (-1.369, 68.62, -1.0), (-1.0, 68.62, 1.0), (-1.342, 68.88, -1.0), (-0.9808, 68.81, 1.0), (-1.265, 69.14, -1.0), (-0.9239, 69.0, 1.0), (-1.138, 69.38, -1.0), (-0.8315, 69.17, 1.0), (-0.9679, 69.59, -1.0), (-0.7071, 69.32, 1.0), (-0.7604, 69.76, -1.0), (-0.5556, 69.45, 1.0), (-0.5238, 69.88, -1.0), (-0.3827, 69.54, 1.0), (-0.267, 69.96, -1.0), (-0.1951, 69.6, 1.0), (1.294, 68.14, -0.7143), (1.294, 59.22, -0.7143), (-5.522, 59.22, -0.7143), (-5.522, 68.14, -0.7143), (1.294, 68.14, -0.9994), (1.294, 59.22, -0.9994), (1.295, 59.22, -0.9994), (1.295, 68.14, -0.9994), (6.454e-06, 60.18, -1.0), (6.502e-06, 59.81, 1.0), (0.267, 60.16, -1.0), (0.1951, 59.8, 1.0), (0.5238, 60.08, -1.0), (0.3827, 59.74, 1.0), (0.7605, 59.95, -1.0), (0.5556, 59.65, 1.0), (0.9679, 59.78, -1.0), (0.7071, 59.52, 1.0), (1.138, 59.58, -1.0), (0.8315, 59.37, 1.0), (1.265, 59.34, -1.0), (0.9239, 59.2, 1.0), (1.342, 59.08, -1.0), (0.9808, 59.01, 1.0), (1.369, 58.81, -1.0), (1.0, 58.81, 1.0), (1.342, 58.55, -1.0), (0.9808, 58.62, 1.0), (1.265, 58.29, -1.0), (0.9239, 58.43, 1.0), (1.138, 58.05, -1.0), (0.8315, 58.26, 1.0), (0.9679, 57.85, -1.0), (0.7071, 58.11, 1.0), (0.7605, 57.68, -1.0), (0.5556, 57.98, 1.0), (0.5238, 57.55, -1.0), (0.3827, 57.89, 1.0), (0.267, 57.47, -1.0), (0.1951, 57.83, 1.0), (6.008e-06, 57.45, -1.0), (6.176e-06, 57.81, 1.0), (-0.267, 57.47, -1.0), (-0.1951, 57.83, 1.0), (-0.5238, 57.55, -1.0), (-0.3827, 57.89, 1.0), (-0.7604, 57.68, -1.0), (-0.5556, 57.98, 1.0), (-0.9679, 57.85, -1.0), (-0.7071, 58.11, 1.0), (-1.138, 58.05, -1.0), (-0.8315, 58.26, 1.0), (-1.265, 58.29, -1.0), (-0.9239, 58.43, 1.0), (-1.342, 58.55, -1.0), (-0.9808, 58.62, 1.0), (-1.369, 58.81, -1.0), (-1.0, 58.81, 1.0), (-1.342, 59.08, -1.0), (-0.9808, 59.01, 1.0), (-1.265, 59.34, -1.0), (-0.9239, 59.2, 1.0), (-1.138, 59.58, -1.0), (-0.8315, 59.37, 1.0), (-0.9679, 59.78, -1.0), (-0.7071, 59.52, 1.0), (-0.7604, 59.95, -1.0), (-0.5556, 59.65, 1.0), (-0.5238, 60.08, -1.0), (-0.3827, 59.74, 1.0), (-0.267, 60.16, -1.0), (-0.1951, 59.8, 1.0), (1.294, 58.34, -0.7143), (1.294, 49.41, -0.7143), (-5.522, 49.41, -0.7143), (-5.522, 58.34, -0.7143), (1.294, 58.34, -0.9994), (1.294, 49.41, -0.9994), (1.295, 49.41, -0.9994), (1.295, 58.34, -0.9994), (1.253e-05, 50.38, -1.0), (1.258e-05, 50.01, 1.0), (0.267, 50.35, -1.0), (0.1951, 49.99, 1.0), (0.5238, 50.28, -1.0), (0.3827, 49.94, 1.0), (0.7605, 50.15, -1.0), (0.5556, 49.84, 1.0), (0.9679, 49.98, -1.0), (0.7071, 49.72, 1.0), (1.138, 49.77, -1.0), (0.8315, 49.57, 1.0), (1.265, 49.54, -1.0), (0.9239, 49.4, 1.0), (1.342, 49.28, -1.0), (0.9808, 49.21, 1.0), (1.369, 49.01, -1.0), (1.0, 49.01, 1.0), (1.342, 48.75, -1.0), (0.9808, 48.82, 1.0), (1.265, 48.49, -1.0), (0.9239, 48.63, 1.0), (1.138, 48.25, -1.0), (0.8315, 48.46, 1.0), (0.9679, 48.04, -1.0), (0.7071, 48.31, 1.0), (0.7605, 47.87, -1.0), (0.5556, 48.18, 1.0), (0.5238, 47.75, -1.0), (0.3827, 48.09, 1.0), (0.267, 47.67, -1.0), (0.1951, 48.03, 1.0), (1.208e-05, 47.64, -1.0), (1.225e-05, 48.01, 1.0), (-0.267, 47.67, -1.0), (-0.1951, 48.03, 1.0), (-0.5238, 47.75, -1.0), (-0.3827, 48.09, 1.0), (-0.7604, 47.87, -1.0), (-0.5556, 48.18, 1.0), (-0.9679, 48.04, -1.0), (-0.7071, 48.31, 1.0), (-1.138, 48.25, -1.0), (-0.8315, 48.46, 1.0), (-1.265, 48.49, -1.0), (-0.9239, 48.63, 1.0), (-1.342, 48.75, -1.0), (-0.9808, 48.82, 1.0), (-1.369, 49.01, -1.0), (-1.0, 49.01, 1.0), (-1.342, 49.28, -1.0), (-0.9808, 49.21, 1.0), (-1.265, 49.54, -1.0), (-0.9239, 49.4, 1.0), (-1.138, 49.77, -1.0), (-0.8315, 49.57, 1.0), (-0.9679, 49.98, -1.0), (-0.7071, 49.72, 1.0), (-0.7604, 50.15, -1.0), (-0.5556, 49.84, 1.0), (-0.5238, 50.28, -1.0), (-0.3827, 49.94, 1.0), (-0.267, 50.35, -1.0), (-0.1951, 49.99, 1.0), (1.294, 48.53, -0.7143), (1.294, 39.61, -0.7143), (-5.522, 39.61, -0.7143), (-5.522, 48.53, -0.7143), (1.294, 48.53, -0.9994), (1.294, 39.61, -0.9994), (1.295, 39.61, -0.9994), (1.295, 48.53, -0.9994), (6.454e-06, 40.58, -1.0), (6.502e-06, 40.21, 1.0), (0.267, 40.55, -1.0), (0.1951, 40.19, 1.0), (0.5238, 40.47, -1.0), (0.3827, 40.13, 1.0), (0.7605, 40.35, -1.0), (0.5556, 40.04, 1.0), (0.9679, 40.18, -1.0), (0.7071, 39.92, 1.0), (1.138, 39.97, -1.0), (0.8315, 39.77, 1.0), (1.265, 39.73, -1.0), (0.9239, 39.59, 1.0), (1.342, 39.48, -1.0), (0.9808, 39.41, 1.0), (1.369, 39.21, -1.0), (1.0, 39.21, 1.0), (1.342, 38.94, -1.0), (0.9808, 39.01, 1.0), (1.265, 38.69, -1.0), (0.9239, 38.83, 1.0), (1.138, 38.45, -1.0), (0.8315, 38.65, 1.0), (0.9679, 38.24, -1.0), (0.7071, 38.5, 1.0), (0.7605, 38.07, -1.0), (0.5556, 38.38, 1.0), (0.5238, 37.95, -1.0), (0.3827, 38.29, 1.0), (0.267, 37.87, -1.0), (0.1951, 38.23, 1.0), (6.008e-06, 37.84, -1.0), (6.176e-06, 38.21, 1.0), (-0.267, 37.87, -1.0), (-0.1951, 38.23, 1.0), (-0.5238, 37.95, -1.0), (-0.3827, 38.29, 1.0), (-0.7604, 38.07, -1.0), (-0.5556, 38.38, 1.0), (-0.9679, 38.24, -1.0), (-0.7071, 38.5, 1.0), (-1.138, 38.45, -1.0), (-0.8315, 38.65, 1.0), (-1.265, 38.69, -1.0), (-0.9239, 38.83, 1.0), (-1.342, 38.94, -1.0), (-0.9808, 39.01, 1.0), (-1.369, 39.21, -1.0), (-1.0, 39.21, 1.0), (-1.342, 39.48, -1.0), (-0.9808, 39.41, 1.0), (-1.265, 39.73, -1.0), (-0.9239, 39.59, 1.0), (-1.138, 39.97, -1.0), (-0.8315, 39.77, 1.0), (-0.9679, 40.18, -1.0), (-0.7071, 39.92, 1.0), (-0.7604, 40.35, -1.0), (-0.5556, 40.04, 1.0), (-0.5238, 40.47, -1.0), (-0.3827, 40.13, 1.0), (-0.267, 40.55, -1.0), (-0.1951, 40.19, 1.0), (1.294, 38.73, -0.7143), (1.294, 29.81, -0.7143), (-5.522, 29.81, -0.7143), (-5.522, 38.73, -0.7143), (1.294, 38.73, -0.9994), (1.294, 29.81, -0.9994), (1.295, 29.81, -0.9994), (1.295, 38.73, -0.9994), (1.253e-05, 30.78, -1.0), (1.258e-05, 30.41, 1.0), (0.267, 30.75, -1.0), (0.1951, 30.39, 1.0), (0.5238, 30.67, -1.0), (0.3827, 30.33, 1.0), (0.7605, 30.55, -1.0), (0.5556, 30.24, 1.0), (0.9679, 30.38, -1.0), (0.7071, 30.11, 1.0), (1.138, 30.17, -1.0), (0.8315, 29.96, 1.0), (1.265, 29.93, -1.0), (0.9239, 29.79, 1.0), (1.342, 29.67, -1.0), (0.9808, 29.6, 1.0), (1.369, 29.41, -1.0), (1.0, 29.41, 1.0), (1.342, 29.14, -1.0), (0.9808, 29.21, 1.0), (1.265, 28.88, -1.0), (0.9239, 29.02, 1.0), (1.138, 28.65, -1.0), (0.8315, 28.85, 1.0), (0.9679, 28.44, -1.0), (0.7071, 28.7, 1.0), (0.7605, 28.27, -1.0), (0.5556, 28.58, 1.0), (0.5238, 28.14, -1.0), (0.3827, 28.48, 1.0), (0.267, 28.07, -1.0), (0.1951, 28.43, 1.0), (1.208e-05, 28.04, -1.0), (1.225e-05, 28.41, 1.0), (-0.267, 28.07, -1.0), (-0.1951, 28.43, 1.0), (-0.5238, 28.14, -1.0), (-0.3827, 28.48, 1.0), (-0.7604, 28.27, -1.0), (-0.5556, 28.58, 1.0), (-0.9679, 28.44, -1.0), (-0.7071, 28.7, 1.0), (-1.138, 28.65, -1.0), (-0.8315, 28.85, 1.0), (-1.265, 28.88, -1.0), (-0.9239, 29.02, 1.0), (-1.342, 29.14, -1.0), (-0.9808, 29.21, 1.0), (-1.369, 29.41, -1.0), (-1.0, 29.41, 1.0), (-1.342, 29.67, -1.0), (-0.9808, 29.6, 1.0), (-1.265, 29.93, -1.0), (-0.9239, 29.79, 1.0), (-1.138, 30.17, -1.0), (-0.8315, 29.96, 1.0), (-0.9679, 30.38, -1.0), (-0.7071, 30.11, 1.0), (-0.7604, 30.55, -1.0), (-0.5556, 30.24, 1.0), (-0.5238, 30.67, -1.0), (-0.3827, 30.33, 1.0), (-0.267, 30.75, -1.0), (-0.1951, 30.39, 1.0), (1.294, 28.93, -0.7143), (1.294, 20.01, -0.7143), (-5.522, 20.01, -0.7143), (-5.522, 28.93, -0.7143), (1.294, 28.93, -0.9994), (1.294, 20.01, -0.9994), (1.295, 20.01, -0.9994), (1.295, 28.93, -0.9994), (3.801e-07, 20.97, -1.0), (4.28e-07, 20.61, 1.0), (0.267, 20.95, -1.0), (0.1951, 20.59, 1.0), (0.5238, 20.87, -1.0), (0.3827, 20.53, 1.0), (0.7604, 20.74, -1.0), (0.5556, 20.44, 1.0), (0.9679, 20.57, -1.0), (0.7071, 20.31, 1.0), (1.138, 20.37, -1.0), (0.8315, 20.16, 1.0), (1.265, 20.13, -1.0), (0.9239, 19.99, 1.0), (1.342, 19.87, -1.0), (0.9808, 19.8, 1.0), (1.369, 19.61, -1.0), (1.0, 19.61, 1.0), (1.342, 19.34, -1.0), (0.9808, 19.41, 1.0), (1.265, 19.08, -1.0), (0.9239, 19.22, 1.0), (1.138, 18.84, -1.0), (0.8315, 19.05, 1.0), (0.9679, 18.64, -1.0), (0.7071, 18.9, 1.0), (0.7604, 18.47, -1.0), (0.5556, 18.77, 1.0), (0.5238, 18.34, -1.0), (0.3827, 18.68, 1.0), (0.267, 18.26, -1.0), (0.1951, 18.62, 1.0), (-6.593e-08, 18.24, -1.0), (1.022e-07, 18.61, 1.0), (-0.267, 18.26, -1.0), (-0.1951, 18.62, 1.0), (-0.5238, 18.34, -1.0), (-0.3827, 18.68, 1.0), (-0.7604, 18.47, -1.0), (-0.5556, 18.77, 1.0), (-0.9679, 18.64, -1.0), (-0.7071, 18.9, 1.0), (-1.138, 18.84, -1.0), (-0.8315, 19.05, 1.0), (-1.265, 19.08, -1.0), (-0.9239, 19.22, 1.0), (-1.342, 19.34, -1.0), (-0.9808, 19.41, 1.0), (-1.369, 19.61, -1.0), (-1.0, 19.61, 1.0), (-1.342, 19.87, -1.0), (-0.9808, 19.8, 1.0), (-1.265, 20.13, -1.0), (-0.9239, 19.99, 1.0), (-1.138, 20.37, -1.0), (-0.8315, 20.16, 1.0), (-0.9679, 20.57, -1.0), (-0.7071, 20.31, 1.0), (-0.7604, 20.74, -1.0), (-0.5556, 20.44, 1.0), (-0.5238, 20.87, -1.0), (-0.3827, 20.53, 1.0), (-0.267, 20.95, -1.0), (-0.1951, 20.59, 1.0), (1.294, 19.13, -0.7143), (1.294, 10.2, -0.7143), (-5.522, 10.2, -0.7143), (-5.522, 19.13, -0.7143), (1.294, 19.13, -0.9994), (1.294, 10.2, -0.9994), (1.295, 10.2, -0.9994), (1.295, 19.13, -0.9994), (6.454e-06, 11.17, -1.0), (6.502e-06, 10.8, 1.0), (0.267, 11.14, -1.0), (0.1951, 10.78, 1.0), (0.5238, 11.07, -1.0), (0.3827, 10.73, 1.0), (0.7605, 10.94, -1.0), (0.5556, 10.63, 1.0), (0.9679, 10.77, -1.0), (0.7071, 10.51, 1.0), (1.138, 10.56, -1.0), (0.8315, 10.36, 1.0), (1.265, 10.33, -1.0), (0.9239, 10.19, 1.0), (1.342, 10.07, -1.0), (0.9808, 9.998, 1.0), (1.369, 9.803, -1.0), (1.0, 9.803, 1.0), (1.342, 9.535, -1.0), (0.9808, 9.607, 1.0), (1.265, 9.279, -1.0), (0.9239, 9.42, 1.0), (1.138, 9.042, -1.0), (0.8315, 9.247, 1.0), (0.9679, 8.835, -1.0), (0.7071, 9.095, 1.0), (0.7605, 8.664, -1.0), (0.5556, 8.971, 1.0), (0.5238, 8.538, -1.0), (0.3827, 8.879, 1.0), (0.267, 8.46, -1.0), (0.1951, 8.822, 1.0), (6.008e-06, 8.434, -1.0), (6.176e-06, 8.803, 1.0), (-0.267, 8.46, -1.0), (-0.1951, 8.822, 1.0), (-0.5238, 8.538, -1.0), (-0.3827, 8.879, 1.0), (-0.7604, 8.664, -1.0), (-0.5556, 8.971, 1.0), (-0.9679, 8.835, -1.0), (-0.7071, 9.095, 1.0), (-1.138, 9.042, -1.0), (-0.8315, 9.247, 1.0), (-1.265, 9.279, -1.0), (-0.9239, 9.42, 1.0), (-1.342, 9.535, -1.0), (-0.9808, 9.607, 1.0), (-1.369, 9.803, -1.0), (-1.0, 9.803, 1.0), (-1.342, 10.07, -1.0), (-0.9808, 9.998, 1.0), (-1.265, 10.33, -1.0), (-0.9239, 10.19, 1.0), (-1.138, 10.56, -1.0), (-0.8315, 10.36, 1.0), (-0.9679, 10.77, -1.0), (-0.7071, 10.51, 1.0), (-0.7604, 10.94, -1.0), (-0.5556, 10.63, 1.0), (-0.5238, 11.07, -1.0), (-0.3827, 10.73, 1.0), (-0.267, 11.14, -1.0), (-0.1951, 10.78, 1.0), (1.294, 9.324, -0.7143), (1.294, 0.4015, -0.7143), (-5.522, 0.4015, -0.7143), (-5.522, 9.324, -0.7143), (1.294, 9.324, -0.9994), (1.294, 0.4015, -0.9994), (1.295, 0.4015, -0.9994), (1.295, 9.324, -0.9994), (-4.796e-08, 1.369, -1.0), (0.0, 1.0, 1.0), (0.267, 1.342, -1.0), (0.1951, 0.9808, 1.0), (0.5238, 1.265, -1.0), (0.3827, 0.9239, 1.0), (0.7604, 1.138, -1.0), (0.5556, 0.8315, 1.0), (0.9679, 0.9679, -1.0), (0.7071, 0.7071, 1.0), (1.138, 0.7604, -1.0), (0.8315, 0.5556, 1.0), (1.265, 0.5238, -1.0), (0.9239, 0.3827, 1.0), (1.342, 0.267, -1.0), (0.9808, 0.1951, 1.0), (1.369, 2.796e-09, -1.0), (1.0, 7.55e-08, 1.0), (1.342, -0.267, -1.0), (0.9808, -0.1951, 1.0), (1.265, -0.5238, -1.0), (0.9239, -0.3827, 1.0), (1.138, -0.7604, -1.0), (0.8315, -0.5556, 1.0), (0.9679, -0.9679, -1.0), (0.7071, -0.7071, 1.0), (0.7604, -1.138, -1.0), (0.5556, -0.8315, 1.0), (0.5238, -1.265, -1.0), (0.3827, -0.9239, 1.0), (0.267, -1.342, -1.0), (0.1951, -0.9808, 1.0), (-4.94e-07, -1.369, -1.0), (-3.258e-07, -1.0, 1.0), (-0.267, -1.342, -1.0), (-0.1951, -0.9808, 1.0), (-0.5238, -1.265, -1.0), (-0.3827, -0.9239, 1.0), (-0.7604, -1.138, -1.0), (-0.5556, -0.8315, 1.0), (-0.9679, -0.9679, -1.0), (-0.7071, -0.7071, 1.0), (-1.138, -0.7604, -1.0), (-0.8315, -0.5556, 1.0), (-1.265, -0.5238, -1.0), (-0.9239, -0.3827, 1.0), (-1.342, -0.267, -1.0), (-0.9808, -0.1951, 1.0), (-1.369, 1.221e-06, -1.0), (-1.0, 9.656e-07, 1.0), (-1.342, 0.267, -1.0), (-0.9808, 0.1951, 1.0), (-1.265, 0.5238, -1.0), (-0.9239, 0.3827, 1.0), (-1.138, 0.7604, -1.0), (-0.8315, 0.5556, 1.0), (-0.9679, 0.9679, -1.0), (-0.7071, 0.7071, 1.0), (-0.7604, 1.138, -1.0), (-0.5556, 0.8315, 1.0), (-0.5238, 1.265, -1.0), (-0.3827, 0.9239, 1.0), (-0.267, 1.342, -1.0), (-0.1951, 0.9808, 1.0)], [], [(0, 1, 3, 2), (2, 3, 5, 4), (4, 5, 7, 6), (6, 7, 9, 8), (8, 9, 11, 10), (10, 11, 13, 12), (12, 13, 15, 14), (14, 15, 17, 16), (16, 17, 19, 18), (18, 19, 21, 20), (20, 21, 23, 22), (22, 23, 25, 24), (24, 25, 27, 26), (26, 27, 29, 28), (28, 29, 31, 30), (30, 31, 33, 32), (32, 33, 35, 34), (34, 35, 37, 36), (36, 37, 39, 38), (38, 39, 41, 40), (40, 41, 43, 42), (42, 43, 45, 44), (44, 45, 47, 46), (46, 47, 49, 48), (48, 49, 51, 50), (50, 51, 53, 52), (52, 53, 55, 54), (54, 55, 57, 56), (56, 57, 59, 58), (58, 59, 61, 60), (3, 1, 63, 61, 59, 57, 55, 53, 51, 49, 47, 45, 43, 41, 39, 37, 35, 33, 31, 29, 27, 25, 23, 21, 19, 17, 15, 13, 11, 9, 7, 5), (62, 63, 1, 0), (60, 61, 63, 62), (0, 2, 4, 6, 8, 10, 12, 14, 16, 18, 20, 22, 24, 26, 28, 30, 32, 34, 36, 38, 40, 42, 44, 46, 48, 50, 52, 54, 56, 58, 60, 62), (68, 69, 65, 64), (69, 70, 66, 65), (70, 71, 67, 66), (71, 68, 64, 67), (64, 65, 66, 67), (71, 70, 69, 68), (72, 73, 75, 74), (74, 75, 77, 76), (76, 77, 79, 78), (78, 79, 81, 80), (80, 81, 83, 82), (82, 83, 85, 84), (84, 85, 87, 86), (86, 87, 89, 88), (88, 89, 91, 90), (90, 91, 93, 92), (92, 93, 95, 94), (94, 95, 97, 96), (96, 97, 99, 98), (98, 99, 101, 100), (100, 101, 103, 102), (102, 103, 105, 104), (104, 105, 107, 106), (106, 107, 109, 108), (108, 109, 111, 110), (110, 111, 113, 112), (112, 113, 115, 114), (114, 115, 117, 116), (116, 117, 119, 118), (118, 119, 121, 120), (120, 121, 123, 122), (122, 123, 125, 124), (124, 125, 127, 126), (126, 127, 129, 128), (128, 129, 131, 130), (130, 131, 133, 132), (75, 73, 135, 133, 131, 129, 127, 125, 123, 121, 119, 117, 115, 113, 111, 109, 107, 105, 103, 101, 99, 97, 95, 93, 91, 89, 87, 85, 83, 81, 79, 77), (134, 135, 73, 72), (132, 133, 135, 134), (72, 74, 76, 78, 80, 82, 84, 86, 88, 90, 92, 94, 96, 98, 100, 102, 104, 106, 108, 110, 112, 114, 116, 118, 120, 122, 124, 126, 128, 130, 132, 134), (140, 141, 137, 136), (141, 142, 138, 137), (142, 143, 139, 138), (143, 140, 136, 139), (136, 137, 138, 139), (143, 142, 141, 140), (144, 145, 147, 146), (146, 147, 149, 148), (148, 149, 151, 150), (150, 151, 153, 152), (152, 153, 155, 154), (154, 155, 157, 156), (156, 157, 159, 158), (158, 159, 161, 160), (160, 161, 163, 162), (162, 163, 165, 164), (164, 165, 167, 166), (166, 167, 169, 168), (168, 169, 171, 170), (170, 171, 173, 172), (172, 173, 175, 174), (174, 175, 177, 176), (176, 177, 179, 178), (178, 179, 181, 180), (180, 181, 183, 182), (182, 183, 185, 184), (184, 185, 187, 186), (186, 187, 189, 188), (188, 189, 191, 190), (190, 191, 193, 192), (192, 193, 195, 194), (194, 195, 197, 196), (196, 197, 199, 198), (198, 199, 201, 200), (200, 201, 203, 202), (202, 203, 205, 204), (147, 145, 207, 205, 203, 201, 199, 197, 195, 193, 191, 189, 187, 185, 183, 181, 179, 177, 175, 173, 171, 169, 167, 165, 163, 161, 159, 157, 155, 153, 151, 149), (206, 207, 145, 144), (204, 205, 207, 206), (144, 146, 148, 150, 152, 154, 156, 158, 160, 162, 164, 166, 168, 170, 172, 174, 176, 178, 180, 182, 184, 186, 188, 190, 192, 194, 196, 198, 200, 202, 204, 206), (212, 213, 209, 208), (213, 214, 210, 209), (214, 215, 211, 210), (215, 212, 208, 211), (208, 209, 210, 211), (215, 214, 213, 212), (216, 217, 219, 218), (218, 219, 221, 220), (220, 221, 223, 222), (222, 223, 225, 224), (224, 225, 227, 226), (226, 227, 229, 228), (228, 229, 231, 230), (230, 231, 233, 232), (232, 233, 235, 234), (234, 235, 237, 236), (236, 237, 239, 238), (238, 239, 241, 240), (240, 241, 243, 242), (242, 243, 245, 244), (244, 245, 247, 246), (246, 247, 249, 248), (248, 249, 251, 250), (250, 251, 253, 252), (252, 253, 255, 254), (254, 255, 257, 256), (256, 257, 259, 258), (258, 259, 261, 260), (260, 261, 263, 262), (262, 263, 265, 264), (264, 265, 267, 266), (266, 267, 269, 268), (268, 269, 271, 270), (270, 271, 273, 272), (272, 273, 275, 274), (274, 275, 277, 276), (219, 217, 279, 277, 275, 273, 271, 269, 267, 265, 263, 261, 259, 257, 255, 253, 251, 249, 247, 245, 243, 241, 239, 237, 235, 233, 231, 229, 227, 225, 223, 221), (278, 279, 217, 216), (276, 277, 279, 278), (216, 218, 220, 222, 224, 226, 228, 230, 232, 234, 236, 238, 240, 242, 244, 246, 248, 250, 252, 254, 256, 258, 260, 262, 264, 266, 268, 270, 272, 274, 276, 278), (284, 285, 281, 280), (285, 286, 282, 281), (286, 287, 283, 282), (287, 284, 280, 283), (280, 281, 282, 283), (287, 286, 285, 284), (288, 289, 291, 290), (290, 291, 293, 292), (292, 293, 295, 294), (294, 295, 297, 296), (296, 297, 299, 298), (298, 299, 301, 300), (300, 301, 303, 302), (302, 303, 305, 304), (304, 305, 307, 306), (306, 307, 309, 308), (308, 309, 311, 310), (310, 311, 313, 312), (312, 313, 315, 314), (314, 315, 317, 316), (316, 317, 319, 318), (318, 319, 321, 320), (320, 321, 323, 322), (322, 323, 325, 324), (324, 325, 327, 326), (326, 327, 329, 328), (328, 329, 331, 330), (330, 331, 333, 332), (332, 333, 335, 334), (334, 335, 337, 336), (336, 337, 339, 338), (338, 339, 341, 340), (340, 341, 343, 342), (342, 343, 345, 344), (344, 345, 347, 346), (346, 347, 349, 348), (291, 289, 351, 349, 347, 345, 343, 341, 339, 337, 335, 333, 331, 329, 327, 325, 323, 321, 319, 317, 315, 313, 311, 309, 307, 305, 303, 301, 299, 297, 295, 293), (350, 351, 289, 288), (348, 349, 351, 350), (288, 290, 292, 294, 296, 298, 300, 302, 304, 306, 308, 310, 312, 314, 316, 318, 320, 322, 324, 326, 328, 330, 332, 334, 336, 338, 340, 342, 344, 346, 348, 350), (356, 357, 353, 352), (357, 358, 354, 353), (358, 359, 355, 354), (359, 356, 352, 355), (352, 353, 354, 355), (359, 358, 357, 356), (360, 361, 363, 362), (362, 363, 365, 364), (364, 365, 367, 366), (366, 367, 369, 368), (368, 369, 371, 370), (370, 371, 373, 372), (372, 373, 375, 374), (374, 375, 377, 376), (376, 377, 379, 378), (378, 379, 381, 380), (380, 381, 383, 382), (382, 383, 385, 384), (384, 385, 387, 386), (386, 387, 389, 388), (388, 389, 391, 390), (390, 391, 393, 392), (392, 393, 395, 394), (394, 395, 397, 396), (396, 397, 399, 398), (398, 399, 401, 400), (400, 401, 403, 402), (402, 403, 405, 404), (404, 405, 407, 406), (406, 407, 409, 408), (408, 409, 411, 410), (410, 411, 413, 412), (412, 413, 415, 414), (414, 415, 417, 416), (416, 417, 419, 418), (418, 419, 421, 420), (363, 361, 423, 421, 419, 417, 415, 413, 411, 409, 407, 405, 403, 401, 399, 397, 395, 393, 391, 389, 387, 385, 383, 381, 379, 377, 375, 373, 371, 369, 367, 365), (422, 423, 361, 360), (420, 421, 423, 422), (360, 362, 364, 366, 368, 370, 372, 374, 376, 378, 380, 382, 384, 386, 388, 390, 392, 394, 396, 398, 400, 402, 404, 406, 408, 410, 412, 414, 416, 418, 420, 422), (428, 429, 425, 424), (429, 430, 426, 425), (430, 431, 427, 426), (431, 428, 424, 427), (424, 425, 426, 427), (431, 430, 429, 428), (432, 433, 435, 434), (434, 435, 437, 436), (436, 437, 439, 438), (438, 439, 441, 440), (440, 441, 443, 442), (442, 443, 445, 444), (444, 445, 447, 446), (446, 447, 449, 448), (448, 449, 451, 450), (450, 451, 453, 452), (452, 453, 455, 454), (454, 455, 457, 456), (456, 457, 459, 458), (458, 459, 461, 460), (460, 461, 463, 462), (462, 463, 465, 464), (464, 465, 467, 466), (466, 467, 469, 468), (468, 469, 471, 470), (470, 471, 473, 472), (472, 473, 475, 474), (474, 475, 477, 476), (476, 477, 479, 478), (478, 479, 481, 480), (480, 481, 483, 482), (482, 483, 485, 484), (484, 485, 487, 486), (486, 487, 489, 488), (488, 489, 491, 490), (490, 491, 493, 492), (435, 433, 495, 493, 491, 489, 487, 485, 483, 481, 479, 477, 475, 473, 471, 469, 467, 465, 463, 461, 459, 457, 455, 453, 451, 449, 447, 445, 443, 441, 439, 437), (494, 495, 433, 432), (492, 493, 495, 494), (432, 434, 436, 438, 440, 442, 444, 446, 448, 450, 452, 454, 456, 458, 460, 462, 464, 466, 468, 470, 472, 474, 476, 478, 480, 482, 484, 486, 488, 490, 492, 494), (500, 501, 497, 496), (501, 502, 498, 497), (502, 503, 499, 498), (503, 500, 496, 499), (496, 497, 498, 499), (503, 502, 501, 500), (504, 505, 507, 506), (506, 507, 509, 508), (508, 509, 511, 510), (510, 511, 513, 512), (512, 513, 515, 514), (514, 515, 517, 516), (516, 517, 519, 518), (518, 519, 521, 520), (520, 521, 523, 522), (522, 523, 525, 524), (524, 525, 527, 526), (526, 527, 529, 528), (528, 529, 531, 530), (530, 531, 533, 532), (532, 533, 535, 534), (534, 535, 537, 536), (536, 537, 539, 538), (538, 539, 541, 540), (540, 541, 543, 542), (542, 543, 545, 544), (544, 545, 547, 546), (546, 547, 549, 548), (548, 549, 551, 550), (550, 551, 553, 552), (552, 553, 555, 554), (554, 555, 557, 556), (556, 557, 559, 558), (558, 559, 561, 560), (560, 561, 563, 562), (562, 563, 565, 564), (507, 505, 567, 565, 563, 561, 559, 557, 555, 553, 551, 549, 547, 545, 543, 541, 539, 537, 535, 533, 531, 529, 527, 525, 523, 521, 519, 517, 515, 513, 511, 509), (566, 567, 505, 504), (564, 565, 567, 566), (504, 506, 508, 510, 512, 514, 516, 518, 520, 522, 524, 526, 528, 530, 532, 534, 536, 538, 540, 542, 544, 546, 548, 550, 552, 554, 556, 558, 560, 562, 564, 566), (572, 573, 569, 568), (573, 574, 570, 569), (574, 575, 571, 570), (575, 572, 568, 571), (568, 569, 570, 571), (575, 574, 573, 572), (576, 577, 579, 578), (578, 579, 581, 580), (580, 581, 583, 582), (582, 583, 585, 584), (584, 585, 587, 586), (586, 587, 589, 588), (588, 589, 591, 590), (590, 591, 593, 592), (592, 593, 595, 594), (594, 595, 597, 596), (596, 597, 599, 598), (598, 599, 601, 600), (600, 601, 603, 602), (602, 603, 605, 604), (604, 605, 607, 606), (606, 607, 609, 608), (608, 609, 611, 610), (610, 611, 613, 612), (612, 613, 615, 614), (614, 615, 617, 616), (616, 617, 619, 618), (618, 619, 621, 620), (620, 621, 623, 622), (622, 623, 625, 624), (624, 625, 627, 626), (626, 627, 629, 628), (628, 629, 631, 630), (630, 631, 633, 632), (632, 633, 635, 634), (634, 635, 637, 636), (579, 577, 639, 637, 635, 633, 631, 629, 627, 625, 623, 621, 619, 617, 615, 613, 611, 609, 607, 605, 603, 601, 599, 597, 595, 593, 591, 589, 587, 585, 583, 581), (638, 639, 577, 576), (636, 637, 639, 638), (576, 578, 580, 582, 584, 586, 588, 590, 592, 594, 596, 598, 600, 602, 604, 606, 608, 610, 612, 614, 616, 618, 620, 622, 624, 626, 628, 630, 632, 634, 636, 638), (644, 645, 641, 640), (645, 646, 642, 641), (646, 647, 643, 642), (647, 644, 640, 643), (640, 641, 642, 643), (647, 646, 645, 644), (648, 649, 651, 650), (650, 651, 653, 652), (652, 653, 655, 654), (654, 655, 657, 656), (656, 657, 659, 658), (658, 659, 661, 660), (660, 661, 663, 662), (662, 663, 665, 664), (664, 665, 667, 666), (666, 667, 669, 668), (668, 669, 671, 670), (670, 671, 673, 672), (672, 673, 675, 674), (674, 675, 677, 676), (676, 677, 679, 678), (678, 679, 681, 680), (680, 681, 683, 682), (682, 683, 685, 684), (684, 685, 687, 686), (686, 687, 689, 688), (688, 689, 691, 690), (690, 691, 693, 692), (692, 693, 695, 694), (694, 695, 697, 696), (696, 697, 699, 698), (698, 699, 701, 700), (700, 701, 703, 702), (702, 703, 705, 704), (704, 705, 707, 706), (706, 707, 709, 708), (651, 649, 711, 709, 707, 705, 703, 701, 699, 697, 695, 693, 691, 689, 687, 685, 683, 681, 679, 677, 675, 673, 671, 669, 667, 665, 663, 661, 659, 657, 655, 653), (710, 711, 649, 648), (708, 709, 711, 710), (648, 650, 652, 654, 656, 658, 660, 662, 664, 666, 668, 670, 672, 674, 676, 678, 680, 682, 684, 686, 688, 690, 692, 694, 696, 698, 700, 702, 704, 706, 708, 710)])
me_cylinder_005.use_remesh_preserve_volume = False
me_cylinder_005.use_remesh_preserve_attributes = False
me_cylinder_005.use_mirror_vertex_groups = False
me_cylinder_005.update()
me_cylinder_001 = bpy.data.meshes.new('Cylinder.001')
me_cylinder_001.from_pydata([(1.294, -20.08, -0.7143), (1.294, -29.01, -0.7143), (-5.522, -29.01, -0.7143), (-5.522, -20.08, -0.7143), (1.294, -20.08, -0.9994), (1.294, -29.01, -0.9994), (1.295, -29.01, -0.9994), (1.295, -20.08, -0.9994), (2.06e-05, -28.04, -1.0), (2.067e-05, -28.41, 1.0), (0.2671, -28.06, -1.0), (0.1951, -28.43, 1.0), (0.5238, -28.14, -1.0), (0.3827, -28.48, 1.0), (0.7605, -28.27, -1.0), (0.5556, -28.58, 1.0), (0.9679, -28.44, -1.0), (0.7071, -28.7, 1.0), (1.138, -28.65, -1.0), (0.8315, -28.85, 1.0), (1.265, -28.88, -1.0), (0.9239, -29.02, 1.0), (1.342, -29.14, -1.0), (0.9808, -29.21, 1.0), (1.369, -29.41, -1.0), (1.0, -29.41, 1.0), (1.342, -29.67, -1.0), (0.9808, -29.6, 1.0), (1.265, -29.93, -1.0), (0.9239, -29.79, 1.0), (1.138, -30.17, -1.0), (0.8315, -29.96, 1.0), (0.9679, -30.38, -1.0), (0.7071, -30.11, 1.0), (0.7605, -30.55, -1.0), (0.5556, -30.24, 1.0), (0.5238, -30.67, -1.0), (0.3827, -30.33, 1.0), (0.2671, -30.75, -1.0), (0.1951, -30.39, 1.0), (2.03e-05, -30.78, -1.0), (2.045e-05, -30.41, 1.0), (-0.267, -30.75, -1.0), (-0.1951, -30.39, 1.0), (-0.5238, -30.67, -1.0), (-0.3827, -30.33, 1.0), (-0.7604, -30.55, -1.0), (-0.5556, -30.24, 1.0), (-0.9678, -30.38, -1.0), (-0.7071, -30.11, 1.0), (-1.138, -30.17, -1.0), (-0.8314, -29.96, 1.0), (-1.265, -29.93, -1.0), (-0.9239, -29.79, 1.0), (-1.342, -29.67, -1.0), (-0.9808, -29.6, 1.0), (-1.369, -29.41, -1.0), (-1.0, -29.41, 1.0), (-1.342, -29.14, -1.0), (-0.9808, -29.21, 1.0), (-1.265, -28.88, -1.0), (-0.9239, -29.02, 1.0), (-1.138, -28.65, -1.0), (-0.8314, -28.85, 1.0), (-0.9678, -28.44, -1.0), (-0.7071, -28.7, 1.0), (-0.7604, -28.27, -1.0), (-0.5555, -28.58, 1.0), (-0.5238, -28.14, -1.0), (-0.3827, -28.48, 1.0), (-0.267, -28.06, -1.0), (-0.1951, -28.43, 1.0), (1.294, -10.28, -0.7143), (1.294, -19.2, -0.7143), (-5.522, -19.2, -0.7143), (-5.522, -10.28, -0.7143), (1.294, -10.28, -0.9994), (1.294, -19.2, -0.9994), (1.295, -19.2, -0.9994), (1.295, -10.28, -0.9994), (1.381e-05, -18.24, -1.0), (1.388e-05, -18.6, 1.0), (0.267, -18.26, -1.0), (0.1951, -18.62, 1.0), (0.5238, -18.34, -1.0), (0.3827, -18.68, 1.0), (0.7605, -18.47, -1.0), (0.5556, -18.77, 1.0), (0.9679, -18.64, -1.0), (0.7071, -18.9, 1.0), (1.138, -18.84, -1.0), (0.8315, -19.05, 1.0), (1.265, -19.08, -1.0), (0.9239, -19.22, 1.0), (1.342, -19.34, -1.0), (0.9808, -19.41, 1.0), (1.369, -19.6, -1.0), (1.0, -19.6, 1.0), (1.342, -19.87, -1.0), (0.9808, -19.8, 1.0), (1.265, -20.13, -1.0), (0.9239, -19.99, 1.0), (1.138, -20.37, -1.0), (0.8315, -20.16, 1.0), (0.9679, -20.57, -1.0), (0.7071, -20.31, 1.0), (0.7605, -20.74, -1.0), (0.5556, -20.44, 1.0), (0.5238, -20.87, -1.0), (0.3827, -20.53, 1.0), (0.267, -20.95, -1.0), (0.1951, -20.59, 1.0), (1.351e-05, -20.97, -1.0), (1.366e-05, -20.6, 1.0), (-0.267, -20.95, -1.0), (-0.1951, -20.59, 1.0), (-0.5238, -20.87, -1.0), (-0.3827, -20.53, 1.0), (-0.7604, -20.74, -1.0), (-0.5556, -20.44, 1.0), (-0.9679, -20.57, -1.0), (-0.7071, -20.31, 1.0), (-1.138, -20.37, -1.0), (-0.8315, -20.16, 1.0), (-1.265, -20.13, -1.0), (-0.9239, -19.99, 1.0), (-1.342, -19.87, -1.0), (-0.9808, -19.8, 1.0), (-1.369, -19.6, -1.0), (-1.0, -19.6, 1.0), (-1.342, -19.34, -1.0), (-0.9808, -19.41, 1.0), (-1.265, -19.08, -1.0), (-0.9239, -19.22, 1.0), (-1.138, -18.84, -1.0), (-0.8315, -19.05, 1.0), (-0.9679, -18.64, -1.0), (-0.7071, -18.9, 1.0), (-0.7604, -18.47, -1.0), (-0.5556, -18.77, 1.0), (-0.5238, -18.34, -1.0), (-0.3827, -18.68, 1.0), (-0.267, -18.26, -1.0), (-0.1951, -18.62, 1.0), (1.294, -0.479, -0.7143), (1.294, -9.401, -0.7143), (-5.522, -9.401, -0.7143), (-5.522, -0.479, -0.7143), (1.294, -0.479, -0.9994), (1.294, -9.401, -0.9994), (1.295, -9.401, -0.9994), (1.295, -0.479, -0.9994), (7.019e-06, -8.434, -1.0), (7.087e-06, -8.802, 1.0), (0.267, -8.46, -1.0), (0.1951, -8.822, 1.0), (0.5238, -8.538, -1.0), (0.3827, -8.879, 1.0), (0.7605, -8.664, -1.0), (0.5556, -8.971, 1.0), (0.9679, -8.835, -1.0), (0.7071, -9.095, 1.0), (1.138, -9.042, -1.0), (0.8315, -9.247, 1.0), (1.265, -9.279, -1.0), (0.9239, -9.42, 1.0), (1.342, -9.535, -1.0), (0.9808, -9.607, 1.0), (1.369, -9.802, -1.0), (1.0, -9.802, 1.0), (1.342, -10.07, -1.0), (0.9808, -9.998, 1.0), (1.265, -10.33, -1.0), (0.9239, -10.19, 1.0), (1.138, -10.56, -1.0), (0.8315, -10.36, 1.0), (0.9679, -10.77, -1.0), (0.7071, -10.51, 1.0), (0.7605, -10.94, -1.0), (0.5556, -10.63, 1.0), (0.5238, -11.07, -1.0), (0.3827, -10.73, 1.0), (0.267, -11.14, -1.0), (0.1951, -10.78, 1.0), (6.718e-06, -11.17, -1.0), (6.867e-06, -10.8, 1.0), (-0.267, -11.14, -1.0), (-0.1951, -10.78, 1.0), (-0.5238, -11.07, -1.0), (-0.3827, -10.73, 1.0), (-0.7604, -10.94, -1.0), (-0.5556, -10.63, 1.0), (-0.9679, -10.77, -1.0), (-0.7071, -10.51, 1.0), (-1.138, -10.56, -1.0), (-0.8315, -10.36, 1.0), (-1.265, -10.33, -1.0), (-0.9239, -10.19, 1.0), (-1.342, -10.07, -1.0), (-0.9808, -9.998, 1.0), (-1.369, -9.802, -1.0), (-1.0, -9.802, 1.0), (-1.342, -9.535, -1.0), (-0.9808, -9.607, 1.0), (-1.265, -9.279, -1.0), (-0.9239, -9.42, 1.0), (-1.138, -9.042, -1.0), (-0.8315, -9.247, 1.0), (-0.9679, -8.835, -1.0), (-0.7071, -9.095, 1.0), (-0.7604, -8.664, -1.0), (-0.5556, -8.971, 1.0), (-0.5238, -8.538, -1.0), (-0.3827, -8.879, 1.0), (-0.267, -8.46, -1.0), (-0.1951, -8.822, 1.0), (1.294, 9.324, -0.7143), (1.294, 0.4015, -0.7143), (-5.522, 0.4015, -0.7143), (-5.522, 9.324, -0.7143), (1.294, 9.324, -0.9994), (1.294, 0.4015, -0.9994), (1.295, 0.4015, -0.9994), (1.295, 9.324, -0.9994), (-4.796e-08, 1.369, -1.0), (0.0, 1.0, 1.0), (0.267, 1.342, -1.0), (0.1951, 0.9808, 1.0), (0.5238, 1.265, -1.0), (0.3827, 0.9239, 1.0), (0.7604, 1.138, -1.0), (0.5556, 0.8315, 1.0), (0.9679, 0.9679, -1.0), (0.7071, 0.7071, 1.0), (1.138, 0.7604, -1.0), (0.8315, 0.5556, 1.0), (1.265, 0.5238, -1.0), (0.9239, 0.3827, 1.0), (1.342, 0.267, -1.0), (0.9808, 0.1951, 1.0), (1.369, 2.796e-09, -1.0), (1.0, 7.55e-08, 1.0), (1.342, -0.267, -1.0), (0.9808, -0.1951, 1.0), (1.265, -0.5238, -1.0), (0.9239, -0.3827, 1.0), (1.138, -0.7604, -1.0), (0.8315, -0.5556, 1.0), (0.9679, -0.9679, -1.0), (0.7071, -0.7071, 1.0), (0.7604, -1.138, -1.0), (0.5556, -0.8315, 1.0), (0.5238, -1.265, -1.0), (0.3827, -0.9239, 1.0), (0.267, -1.342, -1.0), (0.1951, -0.9808, 1.0), (-4.94e-07, -1.369, -1.0), (-3.258e-07, -1.0, 1.0), (-0.267, -1.342, -1.0), (-0.1951, -0.9808, 1.0), (-0.5238, -1.265, -1.0), (-0.3827, -0.9239, 1.0), (-0.7604, -1.138, -1.0), (-0.5556, -0.8315, 1.0), (-0.9679, -0.9679, -1.0), (-0.7071, -0.7071, 1.0), (-1.138, -0.7604, -1.0), (-0.8315, -0.5556, 1.0), (-1.265, -0.5238, -1.0), (-0.9239, -0.3827, 1.0), (-1.342, -0.267, -1.0), (-0.9808, -0.1951, 1.0), (-1.369, 1.221e-06, -1.0), (-1.0, 9.656e-07, 1.0), (-1.342, 0.267, -1.0), (-0.9808, 0.1951, 1.0), (-1.265, 0.5238, -1.0), (-0.9239, 0.3827, 1.0), (-1.138, 0.7604, -1.0), (-0.8315, 0.5556, 1.0), (-0.9679, 0.9679, -1.0), (-0.7071, 0.7071, 1.0), (-0.7604, 1.138, -1.0), (-0.5556, 0.8315, 1.0), (-0.5238, 1.265, -1.0), (-0.3827, 0.9239, 1.0), (-0.267, 1.342, -1.0), (-0.1951, 0.9808, 1.0)], [], [(4, 5, 1, 0), (5, 6, 2, 1), (6, 7, 3, 2), (7, 4, 0, 3), (0, 1, 2, 3), (7, 6, 5, 4), (8, 9, 11, 10), (10, 11, 13, 12), (12, 13, 15, 14), (14, 15, 17, 16), (16, 17, 19, 18), (18, 19, 21, 20), (20, 21, 23, 22), (22, 23, 25, 24), (24, 25, 27, 26), (26, 27, 29, 28), (28, 29, 31, 30), (30, 31, 33, 32), (32, 33, 35, 34), (34, 35, 37, 36), (36, 37, 39, 38), (38, 39, 41, 40), (40, 41, 43, 42), (42, 43, 45, 44), (44, 45, 47, 46), (46, 47, 49, 48), (48, 49, 51, 50), (50, 51, 53, 52), (52, 53, 55, 54), (54, 55, 57, 56), (56, 57, 59, 58), (58, 59, 61, 60), (60, 61, 63, 62), (62, 63, 65, 64), (64, 65, 67, 66), (66, 67, 69, 68), (11, 9, 71, 69, 67, 65, 63, 61, 59, 57, 55, 53, 51, 49, 47, 45, 43, 41, 39, 37, 35, 33, 31, 29, 27, 25, 23, 21, 19, 17, 15, 13), (70, 71, 9, 8), (68, 69, 71, 70), (8, 10, 12, 14, 16, 18, 20, 22, 24, 26, 28, 30, 32, 34, 36, 38, 40, 42, 44, 46, 48, 50, 52, 54, 56, 58, 60, 62, 64, 66, 68, 70), (76, 77, 73, 72), (77, 78, 74, 73), (78, 79, 75, 74), (79, 76, 72, 75), (72, 73, 74, 75), (79, 78, 77, 76), (80, 81, 83, 82), (82, 83, 85, 84), (84, 85, 87, 86), (86, 87, 89, 88), (88, 89, 91, 90), (90, 91, 93, 92), (92, 93, 95, 94), (94, 95, 97, 96), (96, 97, 99, 98), (98, 99, 101, 100), (100, 101, 103, 102), (102, 103, 105, 104), (104, 105, 107, 106), (106, 107, 109, 108), (108, 109, 111, 110), (110, 111, 113, 112), (112, 113, 115, 114), (114, 115, 117, 116), (116, 117, 119, 118), (118, 119, 121, 120), (120, 121, 123, 122), (122, 123, 125, 124), (124, 125, 127, 126), (126, 127, 129, 128), (128, 129, 131, 130), (130, 131, 133, 132), (132, 133, 135, 134), (134, 135, 137, 136), (136, 137, 139, 138), (138, 139, 141, 140), (83, 81, 143, 141, 139, 137, 135, 133, 131, 129, 127, 125, 123, 121, 119, 117, 115, 113, 111, 109, 107, 105, 103, 101, 99, 97, 95, 93, 91, 89, 87, 85), (142, 143, 81, 80), (140, 141, 143, 142), (80, 82, 84, 86, 88, 90, 92, 94, 96, 98, 100, 102, 104, 106, 108, 110, 112, 114, 116, 118, 120, 122, 124, 126, 128, 130, 132, 134, 136, 138, 140, 142), (148, 149, 145, 144), (149, 150, 146, 145), (150, 151, 147, 146), (151, 148, 144, 147), (144, 145, 146, 147), (151, 150, 149, 148), (152, 153, 155, 154), (154, 155, 157, 156), (156, 157, 159, 158), (158, 159, 161, 160), (160, 161, 163, 162), (162, 163, 165, 164), (164, 165, 167, 166), (166, 167, 169, 168), (168, 169, 171, 170), (170, 171, 173, 172), (172, 173, 175, 174), (174, 175, 177, 176), (176, 177, 179, 178), (178, 179, 181, 180), (180, 181, 183, 182), (182, 183, 185, 184), (184, 185, 187, 186), (186, 187, 189, 188), (188, 189, 191, 190), (190, 191, 193, 192), (192, 193, 195, 194), (194, 195, 197, 196), (196, 197, 199, 198), (198, 199, 201, 200), (200, 201, 203, 202), (202, 203, 205, 204), (204, 205, 207, 206), (206, 207, 209, 208), (208, 209, 211, 210), (210, 211, 213, 212), (155, 153, 215, 213, 211, 209, 207, 205, 203, 201, 199, 197, 195, 193, 191, 189, 187, 185, 183, 181, 179, 177, 175, 173, 171, 169, 167, 165, 163, 161, 159, 157), (214, 215, 153, 152), (212, 213, 215, 214), (152, 154, 156, 158, 160, 162, 164, 166, 168, 170, 172, 174, 176, 178, 180, 182, 184, 186, 188, 190, 192, 194, 196, 198, 200, 202, 204, 206, 208, 210, 212, 214), (220, 221, 217, 216), (221, 222, 218, 217), (222, 223, 219, 218), (223, 220, 216, 219), (216, 217, 218, 219), (223, 222, 221, 220), (224, 225, 227, 226), (226, 227, 229, 228), (228, 229, 231, 230), (230, 231, 233, 232), (232, 233, 235, 234), (234, 235, 237, 236), (236, 237, 239, 238), (238, 239, 241, 240), (240, 241, 243, 242), (242, 243, 245, 244), (244, 245, 247, 246), (246, 247, 249, 248), (248, 249, 251, 250), (250, 251, 253, 252), (252, 253, 255, 254), (254, 255, 257, 256), (256, 257, 259, 258), (258, 259, 261, 260), (260, 261, 263, 262), (262, 263, 265, 264), (264, 265, 267, 266), (266, 267, 269, 268), (268, 269, 271, 270), (270, 271, 273, 272), (272, 273, 275, 274), (274, 275, 277, 276), (276, 277, 279, 278), (278, 279, 281, 280), (280, 281, 283, 282), (282, 283, 285, 284), (227, 225, 287, 285, 283, 281, 279, 277, 275, 273, 271, 269, 267, 265, 263, 261, 259, 257, 255, 253, 251, 249, 247, 245, 243, 241, 239, 237, 235, 233, 231, 229), (286, 287, 225, 224), (284, 285, 287, 286), (224, 226, 228, 230, 232, 234, 236, 238, 240, 242, 244, 246, 248, 250, 252, 254, 256, 258, 260, 262, 264, 266, 268, 270, 272, 274, 276, 278, 280, 282, 284, 286)])
me_cylinder_001.use_remesh_preserve_volume = False
me_cylinder_001.use_remesh_preserve_attributes = False
me_cylinder_001.use_mirror_vertex_groups = False
me_cylinder_001.update()
me_cylinder_002 = bpy.data.meshes.new('Cylinder.002')
me_cylinder_002.from_pydata([(4.28e-07, 87.22, 1.001), (4.759e-07, 86.89, -1.001), (-0.195, 87.24, 1.001), (-0.2598, 86.92, -1.001), (-0.3825, 87.3, 1.001), (-0.5095, 86.99, -1.001), (-0.5553, 87.39, 1.001), (-0.7397, 87.12, -1.001), (-0.7067, 87.52, 1.001), (-0.9415, 87.28, -1.001), (-0.831, 87.67, 1.001), (-1.107, 87.48, -1.001), (-0.9234, 87.84, 1.001), (-1.23, 87.71, -1.001), (-0.9803, 88.03, 1.001), (-1.306, 87.96, -1.001), (-0.9995, 88.22, 1.001), (-1.331, 88.22, -1.001), (-0.9803, 88.42, 1.001), (-1.306, 88.48, -1.001), (-0.9234, 88.6, 1.001), (-1.23, 88.73, -1.001), (-0.831, 88.78, 1.001), (-1.107, 88.96, -1.001), (-0.7067, 88.93, 1.001), (-0.9415, 89.16, -1.001), (-0.5553, 89.05, 1.001), (-0.7397, 89.33, -1.001), (-0.3825, 89.15, 1.001), (-0.5095, 89.45, -1.001), (-0.195, 89.2, 1.001), (-0.2598, 89.53, -1.001), (7.537e-07, 89.22, 1.001), (9.098e-07, 89.55, -1.001), (0.195, 89.2, 1.001), (0.2598, 89.53, -1.001), (0.3825, 89.15, 1.001), (0.5095, 89.45, -1.001), (0.5553, 89.05, 1.001), (0.7397, 89.33, -1.001), (0.7067, 88.93, 1.001), (0.9415, 89.16, -1.001), (0.831, 88.78, 1.001), (1.107, 88.96, -1.001), (0.9234, 88.6, 1.001), (1.23, 88.73, -1.001), (0.9803, 88.42, 1.001), (1.306, 88.48, -1.001), (0.9995, 88.22, 1.001), (1.331, 88.22, -1.001), (0.9803, 88.03, 1.001), (1.306, 87.96, -1.001), (0.9234, 87.84, 1.001), (1.23, 87.71, -1.001), (0.831, 87.67, 1.001), (1.107, 87.48, -1.001), (0.7067, 87.52, 1.001), (0.9415, 87.28, -1.001), (0.5553, 87.39, 1.001), (0.7397, 87.12, -1.001), (0.3825, 87.3, 1.001), (0.5095, 86.99, -1.001), (0.195, 87.24, 1.001), (0.2598, 86.92, -1.001), (1.294, 87.74, -0.7143), (1.294, 78.82, -0.7143), (-5.522, 78.82, -0.7143), (-5.522, 87.74, -0.7143), (1.294, 87.74, -0.9994), (1.294, 78.82, -0.9994), (1.295, 78.82, -0.9994), (1.295, 87.74, -0.9994), (6.454e-06, 79.79, -1.0), (6.502e-06, 79.42, 1.0), (0.267, 79.76, -1.0), (0.1951, 79.4, 1.0), (0.5238, 79.68, -1.0), (0.3827, 79.34, 1.0), (0.7605, 79.56, -1.0), (0.5556, 79.25, 1.0), (0.9679, 79.39, -1.0), (0.7071, 79.13, 1.0), (1.138, 79.18, -1.0), (0.8315, 78.98, 1.0), (1.265, 78.94, -1.0), (0.9239, 78.8, 1.0), (1.342, 78.69, -1.0), (0.9808, 78.61, 1.0), (1.369, 78.42, -1.0), (1.0, 78.42, 1.0), (1.342, 78.15, -1.0), (0.9808, 78.22, 1.0), (1.265, 77.9, -1.0), (0.9239, 78.04, 1.0), (1.138, 77.66, -1.0), (0.8315, 77.86, 1.0), (0.9679, 77.45, -1.0), (0.7071, 77.71, 1.0), (0.7605, 77.28, -1.0), (0.5556, 77.59, 1.0), (0.5238, 77.16, -1.0), (0.3827, 77.5, 1.0), (0.267, 77.08, -1.0), (0.1951, 77.44, 1.0), (6.008e-06, 77.05, -1.0), (6.176e-06, 77.42, 1.0), (-0.267, 77.08, -1.0), (-0.1951, 77.44, 1.0), (-0.5238, 77.16, -1.0), (-0.3827, 77.5, 1.0), (-0.7604, 77.28, -1.0), (-0.5556, 77.59, 1.0), (-0.9679, 77.45, -1.0), (-0.7071, 77.71, 1.0), (-1.138, 77.66, -1.0), (-0.8315, 77.86, 1.0), (-1.265, 77.9, -1.0), (-0.9239, 78.04, 1.0), (-1.342, 78.15, -1.0), (-0.9808, 78.22, 1.0), (-1.369, 78.42, -1.0), (-1.0, 78.42, 1.0), (-1.342, 78.69, -1.0), (-0.9808, 78.61, 1.0), (-1.265, 78.94, -1.0), (-0.9239, 78.8, 1.0), (-1.138, 79.18, -1.0), (-0.8315, 78.98, 1.0), (-0.9679, 79.39, -1.0), (-0.7071, 79.13, 1.0), (-0.7604, 79.56, -1.0), (-0.5556, 79.25, 1.0), (-0.5238, 79.68, -1.0), (-0.3827, 79.34, 1.0), (-0.267, 79.76, -1.0), (-0.1951, 79.4, 1.0), (1.294, 77.94, -0.7143), (1.294, 69.02, -0.7143), (-5.522, 69.02, -0.7143), (-5.522, 77.94, -0.7143), (1.294, 77.94, -0.9994), (1.294, 69.02, -0.9994), (1.295, 69.02, -0.9994), (1.295, 77.94, -0.9994), (1.253e-05, 69.99, -1.0), (1.258e-05, 69.62, 1.0), (0.267, 69.96, -1.0), (0.1951, 69.6, 1.0), (0.5238, 69.88, -1.0), (0.3827, 69.54, 1.0), (0.7605, 69.76, -1.0), (0.5556, 69.45, 1.0), (0.9679, 69.59, -1.0), (0.7071, 69.32, 1.0), (1.138, 69.38, -1.0), (0.8315, 69.17, 1.0), (1.265, 69.14, -1.0), (0.9239, 69.0, 1.0), (1.342, 68.88, -1.0), (0.9808, 68.81, 1.0), (1.369, 68.62, -1.0), (1.0, 68.62, 1.0), (1.342, 68.35, -1.0), (0.9808, 68.42, 1.0), (1.265, 68.09, -1.0), (0.9239, 68.23, 1.0), (1.138, 67.86, -1.0), (0.8315, 68.06, 1.0), (0.9679, 67.65, -1.0), (0.7071, 67.91, 1.0), (0.7605, 67.48, -1.0), (0.5556, 67.79, 1.0), (0.5238, 67.35, -1.0), (0.3827, 67.69, 1.0), (0.267, 67.27, -1.0), (0.1951, 67.64, 1.0), (1.208e-05, 67.25, -1.0), (1.225e-05, 67.62, 1.0), (-0.267, 67.27, -1.0), (-0.1951, 67.64, 1.0), (-0.5238, 67.35, -1.0), (-0.3827, 67.69, 1.0), (-0.7604, 67.48, -1.0), (-0.5556, 67.79, 1.0), (-0.9679, 67.65, -1.0), (-0.7071, 67.91, 1.0), (-1.138, 67.86, -1.0), (-0.8315, 68.06, 1.0), (-1.265, 68.09, -1.0), (-0.9239, 68.23, 1.0), (-1.342, 68.35, -1.0), (-0.9808, 68.42, 1.0), (-1.369, 68.62, -1.0), (-1.0, 68.62, 1.0), (-1.342, 68.88, -1.0), (-0.9808, 68.81, 1.0), (-1.265, 69.14, -1.0), (-0.9239, 69.0, 1.0), (-1.138, 69.38, -1.0), (-0.8315, 69.17, 1.0), (-0.9679, 69.59, -1.0), (-0.7071, 69.32, 1.0), (-0.7604, 69.76, -1.0), (-0.5556, 69.45, 1.0), (-0.5238, 69.88, -1.0), (-0.3827, 69.54, 1.0), (-0.267, 69.96, -1.0), (-0.1951, 69.6, 1.0), (1.294, 68.14, -0.7143), (1.294, 59.22, -0.7143), (-5.522, 59.22, -0.7143), (-5.522, 68.14, -0.7143), (1.294, 68.14, -0.9994), (1.294, 59.22, -0.9994), (1.295, 59.22, -0.9994), (1.295, 68.14, -0.9994), (6.454e-06, 60.18, -1.0), (6.502e-06, 59.81, 1.0), (0.267, 60.16, -1.0), (0.1951, 59.8, 1.0), (0.5238, 60.08, -1.0), (0.3827, 59.74, 1.0), (0.7605, 59.95, -1.0), (0.5556, 59.65, 1.0), (0.9679, 59.78, -1.0), (0.7071, 59.52, 1.0), (1.138, 59.58, -1.0), (0.8315, 59.37, 1.0), (1.265, 59.34, -1.0), (0.9239, 59.2, 1.0), (1.342, 59.08, -1.0), (0.9808, 59.01, 1.0), (1.369, 58.81, -1.0), (1.0, 58.81, 1.0), (1.342, 58.55, -1.0), (0.9808, 58.62, 1.0), (1.265, 58.29, -1.0), (0.9239, 58.43, 1.0), (1.138, 58.05, -1.0), (0.8315, 58.26, 1.0), (0.9679, 57.85, -1.0), (0.7071, 58.11, 1.0), (0.7605, 57.68, -1.0), (0.5556, 57.98, 1.0), (0.5238, 57.55, -1.0), (0.3827, 57.89, 1.0), (0.267, 57.47, -1.0), (0.1951, 57.83, 1.0), (6.008e-06, 57.45, -1.0), (6.176e-06, 57.81, 1.0), (-0.267, 57.47, -1.0), (-0.1951, 57.83, 1.0), (-0.5238, 57.55, -1.0), (-0.3827, 57.89, 1.0), (-0.7604, 57.68, -1.0), (-0.5556, 57.98, 1.0), (-0.9679, 57.85, -1.0), (-0.7071, 58.11, 1.0), (-1.138, 58.05, -1.0), (-0.8315, 58.26, 1.0), (-1.265, 58.29, -1.0), (-0.9239, 58.43, 1.0), (-1.342, 58.55, -1.0), (-0.9808, 58.62, 1.0), (-1.369, 58.81, -1.0), (-1.0, 58.81, 1.0), (-1.342, 59.08, -1.0), (-0.9808, 59.01, 1.0), (-1.265, 59.34, -1.0), (-0.9239, 59.2, 1.0), (-1.138, 59.58, -1.0), (-0.8315, 59.37, 1.0), (-0.9679, 59.78, -1.0), (-0.7071, 59.52, 1.0), (-0.7604, 59.95, -1.0), (-0.5556, 59.65, 1.0), (-0.5238, 60.08, -1.0), (-0.3827, 59.74, 1.0), (-0.267, 60.16, -1.0), (-0.1951, 59.8, 1.0), (1.294, 58.34, -0.7143), (1.294, 49.41, -0.7143), (-5.522, 49.41, -0.7143), (-5.522, 58.34, -0.7143), (1.294, 58.34, -0.9994), (1.294, 49.41, -0.9994), (1.295, 49.41, -0.9994), (1.295, 58.34, -0.9994), (1.253e-05, 50.38, -1.0), (1.258e-05, 50.01, 1.0), (0.267, 50.35, -1.0), (0.1951, 49.99, 1.0), (0.5238, 50.28, -1.0), (0.3827, 49.94, 1.0), (0.7605, 50.15, -1.0), (0.5556, 49.84, 1.0), (0.9679, 49.98, -1.0), (0.7071, 49.72, 1.0), (1.138, 49.77, -1.0), (0.8315, 49.57, 1.0), (1.265, 49.54, -1.0), (0.9239, 49.4, 1.0), (1.342, 49.28, -1.0), (0.9808, 49.21, 1.0), (1.369, 49.01, -1.0), (1.0, 49.01, 1.0), (1.342, 48.75, -1.0), (0.9808, 48.82, 1.0), (1.265, 48.49, -1.0), (0.9239, 48.63, 1.0), (1.138, 48.25, -1.0), (0.8315, 48.46, 1.0), (0.9679, 48.04, -1.0), (0.7071, 48.31, 1.0), (0.7605, 47.87, -1.0), (0.5556, 48.18, 1.0), (0.5238, 47.75, -1.0), (0.3827, 48.09, 1.0), (0.267, 47.67, -1.0), (0.1951, 48.03, 1.0), (1.208e-05, 47.64, -1.0), (1.225e-05, 48.01, 1.0), (-0.267, 47.67, -1.0), (-0.1951, 48.03, 1.0), (-0.5238, 47.75, -1.0), (-0.3827, 48.09, 1.0), (-0.7604, 47.87, -1.0), (-0.5556, 48.18, 1.0), (-0.9679, 48.04, -1.0), (-0.7071, 48.31, 1.0), (-1.138, 48.25, -1.0), (-0.8315, 48.46, 1.0), (-1.265, 48.49, -1.0), (-0.9239, 48.63, 1.0), (-1.342, 48.75, -1.0), (-0.9808, 48.82, 1.0), (-1.369, 49.01, -1.0), (-1.0, 49.01, 1.0), (-1.342, 49.28, -1.0), (-0.9808, 49.21, 1.0), (-1.265, 49.54, -1.0), (-0.9239, 49.4, 1.0), (-1.138, 49.77, -1.0), (-0.8315, 49.57, 1.0), (-0.9679, 49.98, -1.0), (-0.7071, 49.72, 1.0), (-0.7604, 50.15, -1.0), (-0.5556, 49.84, 1.0), (-0.5238, 50.28, -1.0), (-0.3827, 49.94, 1.0), (-0.267, 50.35, -1.0), (-0.1951, 49.99, 1.0), (1.294, 48.53, -0.7143), (1.294, 39.61, -0.7143), (-5.522, 39.61, -0.7143), (-5.522, 48.53, -0.7143), (1.294, 48.53, -0.9994), (1.294, 39.61, -0.9994), (1.295, 39.61, -0.9994), (1.295, 48.53, -0.9994), (6.454e-06, 40.58, -1.0), (6.502e-06, 40.21, 1.0), (0.267, 40.55, -1.0), (0.1951, 40.19, 1.0), (0.5238, 40.47, -1.0), (0.3827, 40.13, 1.0), (0.7605, 40.35, -1.0), (0.5556, 40.04, 1.0), (0.9679, 40.18, -1.0), (0.7071, 39.92, 1.0), (1.138, 39.97, -1.0), (0.8315, 39.77, 1.0), (1.265, 39.73, -1.0), (0.9239, 39.59, 1.0), (1.342, 39.48, -1.0), (0.9808, 39.41, 1.0), (1.369, 39.21, -1.0), (1.0, 39.21, 1.0), (1.342, 38.94, -1.0), (0.9808, 39.01, 1.0), (1.265, 38.69, -1.0), (0.9239, 38.83, 1.0), (1.138, 38.45, -1.0), (0.8315, 38.65, 1.0), (0.9679, 38.24, -1.0), (0.7071, 38.5, 1.0), (0.7605, 38.07, -1.0), (0.5556, 38.38, 1.0), (0.5238, 37.95, -1.0), (0.3827, 38.29, 1.0), (0.267, 37.87, -1.0), (0.1951, 38.23, 1.0), (6.008e-06, 37.84, -1.0), (6.176e-06, 38.21, 1.0), (-0.267, 37.87, -1.0), (-0.1951, 38.23, 1.0), (-0.5238, 37.95, -1.0), (-0.3827, 38.29, 1.0), (-0.7604, 38.07, -1.0), (-0.5556, 38.38, 1.0), (-0.9679, 38.24, -1.0), (-0.7071, 38.5, 1.0), (-1.138, 38.45, -1.0), (-0.8315, 38.65, 1.0), (-1.265, 38.69, -1.0), (-0.9239, 38.83, 1.0), (-1.342, 38.94, -1.0), (-0.9808, 39.01, 1.0), (-1.369, 39.21, -1.0), (-1.0, 39.21, 1.0), (-1.342, 39.48, -1.0), (-0.9808, 39.41, 1.0), (-1.265, 39.73, -1.0), (-0.9239, 39.59, 1.0), (-1.138, 39.97, -1.0), (-0.8315, 39.77, 1.0), (-0.9679, 40.18, -1.0), (-0.7071, 39.92, 1.0), (-0.7604, 40.35, -1.0), (-0.5556, 40.04, 1.0), (-0.5238, 40.47, -1.0), (-0.3827, 40.13, 1.0), (-0.267, 40.55, -1.0), (-0.1951, 40.19, 1.0), (1.294, 38.73, -0.7143), (1.294, 29.81, -0.7143), (-5.522, 29.81, -0.7143), (-5.522, 38.73, -0.7143), (1.294, 38.73, -0.9994), (1.294, 29.81, -0.9994), (1.295, 29.81, -0.9994), (1.295, 38.73, -0.9994), (1.253e-05, 30.78, -1.0), (1.258e-05, 30.41, 1.0), (0.267, 30.75, -1.0), (0.1951, 30.39, 1.0), (0.5238, 30.67, -1.0), (0.3827, 30.33, 1.0), (0.7605, 30.55, -1.0), (0.5556, 30.24, 1.0), (0.9679, 30.38, -1.0), (0.7071, 30.11, 1.0), (1.138, 30.17, -1.0), (0.8315, 29.96, 1.0), (1.265, 29.93, -1.0), (0.9239, 29.79, 1.0), (1.342, 29.67, -1.0), (0.9808, 29.6, 1.0), (1.369, 29.41, -1.0), (1.0, 29.41, 1.0), (1.342, 29.14, -1.0), (0.9808, 29.21, 1.0), (1.265, 28.88, -1.0), (0.9239, 29.02, 1.0), (1.138, 28.65, -1.0), (0.8315, 28.85, 1.0), (0.9679, 28.44, -1.0), (0.7071, 28.7, 1.0), (0.7605, 28.27, -1.0), (0.5556, 28.58, 1.0), (0.5238, 28.14, -1.0), (0.3827, 28.48, 1.0), (0.267, 28.07, -1.0), (0.1951, 28.43, 1.0), (1.208e-05, 28.04, -1.0), (1.225e-05, 28.41, 1.0), (-0.267, 28.07, -1.0), (-0.1951, 28.43, 1.0), (-0.5238, 28.14, -1.0), (-0.3827, 28.48, 1.0), (-0.7604, 28.27, -1.0), (-0.5556, 28.58, 1.0), (-0.9679, 28.44, -1.0), (-0.7071, 28.7, 1.0), (-1.138, 28.65, -1.0), (-0.8315, 28.85, 1.0), (-1.265, 28.88, -1.0), (-0.9239, 29.02, 1.0), (-1.342, 29.14, -1.0), (-0.9808, 29.21, 1.0), (-1.369, 29.41, -1.0), (-1.0, 29.41, 1.0), (-1.342, 29.67, -1.0), (-0.9808, 29.6, 1.0), (-1.265, 29.93, -1.0), (-0.9239, 29.79, 1.0), (-1.138, 30.17, -1.0), (-0.8315, 29.96, 1.0), (-0.9679, 30.38, -1.0), (-0.7071, 30.11, 1.0), (-0.7604, 30.55, -1.0), (-0.5556, 30.24, 1.0), (-0.5238, 30.67, -1.0), (-0.3827, 30.33, 1.0), (-0.267, 30.75, -1.0), (-0.1951, 30.39, 1.0), (1.294, 28.93, -0.7143), (1.294, 20.01, -0.7143), (-5.522, 20.01, -0.7143), (-5.522, 28.93, -0.7143), (1.294, 28.93, -0.9994), (1.294, 20.01, -0.9994), (1.295, 20.01, -0.9994), (1.295, 28.93, -0.9994), (3.801e-07, 20.97, -1.0), (4.28e-07, 20.61, 1.0), (0.267, 20.95, -1.0), (0.1951, 20.59, 1.0), (0.5238, 20.87, -1.0), (0.3827, 20.53, 1.0), (0.7604, 20.74, -1.0), (0.5556, 20.44, 1.0), (0.9679, 20.57, -1.0), (0.7071, 20.31, 1.0), (1.138, 20.37, -1.0), (0.8315, 20.16, 1.0), (1.265, 20.13, -1.0), (0.9239, 19.99, 1.0), (1.342, 19.87, -1.0), (0.9808, 19.8, 1.0), (1.369, 19.61, -1.0), (1.0, 19.61, 1.0), (1.342, 19.34, -1.0), (0.9808, 19.41, 1.0), (1.265, 19.08, -1.0), (0.9239, 19.22, 1.0), (1.138, 18.84, -1.0), (0.8315, 19.05, 1.0), (0.9679, 18.64, -1.0), (0.7071, 18.9, 1.0), (0.7604, 18.47, -1.0), (0.5556, 18.77, 1.0), (0.5238, 18.34, -1.0), (0.3827, 18.68, 1.0), (0.267, 18.26, -1.0), (0.1951, 18.62, 1.0), (-6.593e-08, 18.24, -1.0), (1.022e-07, 18.61, 1.0), (-0.267, 18.26, -1.0), (-0.1951, 18.62, 1.0), (-0.5238, 18.34, -1.0), (-0.3827, 18.68, 1.0), (-0.7604, 18.47, -1.0), (-0.5556, 18.77, 1.0), (-0.9679, 18.64, -1.0), (-0.7071, 18.9, 1.0), (-1.138, 18.84, -1.0), (-0.8315, 19.05, 1.0), (-1.265, 19.08, -1.0), (-0.9239, 19.22, 1.0), (-1.342, 19.34, -1.0), (-0.9808, 19.41, 1.0), (-1.369, 19.61, -1.0), (-1.0, 19.61, 1.0), (-1.342, 19.87, -1.0), (-0.9808, 19.8, 1.0), (-1.265, 20.13, -1.0), (-0.9239, 19.99, 1.0), (-1.138, 20.37, -1.0), (-0.8315, 20.16, 1.0), (-0.9679, 20.57, -1.0), (-0.7071, 20.31, 1.0), (-0.7604, 20.74, -1.0), (-0.5556, 20.44, 1.0), (-0.5238, 20.87, -1.0), (-0.3827, 20.53, 1.0), (-0.267, 20.95, -1.0), (-0.1951, 20.59, 1.0), (1.294, 19.13, -0.7143), (1.294, 10.2, -0.7143), (-5.522, 10.2, -0.7143), (-5.522, 19.13, -0.7143), (1.294, 19.13, -0.9994), (1.294, 10.2, -0.9994), (1.295, 10.2, -0.9994), (1.295, 19.13, -0.9994), (6.454e-06, 11.17, -1.0), (6.502e-06, 10.8, 1.0), (0.267, 11.14, -1.0), (0.1951, 10.78, 1.0), (0.5238, 11.07, -1.0), (0.3827, 10.73, 1.0), (0.7605, 10.94, -1.0), (0.5556, 10.63, 1.0), (0.9679, 10.77, -1.0), (0.7071, 10.51, 1.0), (1.138, 10.56, -1.0), (0.8315, 10.36, 1.0), (1.265, 10.33, -1.0), (0.9239, 10.19, 1.0), (1.342, 10.07, -1.0), (0.9808, 9.998, 1.0), (1.369, 9.803, -1.0), (1.0, 9.803, 1.0), (1.342, 9.535, -1.0), (0.9808, 9.607, 1.0), (1.265, 9.279, -1.0), (0.9239, 9.42, 1.0), (1.138, 9.042, -1.0), (0.8315, 9.247, 1.0), (0.9679, 8.835, -1.0), (0.7071, 9.095, 1.0), (0.7605, 8.664, -1.0), (0.5556, 8.971, 1.0), (0.5238, 8.538, -1.0), (0.3827, 8.879, 1.0), (0.267, 8.46, -1.0), (0.1951, 8.822, 1.0), (6.008e-06, 8.434, -1.0), (6.176e-06, 8.803, 1.0), (-0.267, 8.46, -1.0), (-0.1951, 8.822, 1.0), (-0.5238, 8.538, -1.0), (-0.3827, 8.879, 1.0), (-0.7604, 8.664, -1.0), (-0.5556, 8.971, 1.0), (-0.9679, 8.835, -1.0), (-0.7071, 9.095, 1.0), (-1.138, 9.042, -1.0), (-0.8315, 9.247, 1.0), (-1.265, 9.279, -1.0), (-0.9239, 9.42, 1.0), (-1.342, 9.535, -1.0), (-0.9808, 9.607, 1.0), (-1.369, 9.803, -1.0), (-1.0, 9.803, 1.0), (-1.342, 10.07, -1.0), (-0.9808, 9.998, 1.0), (-1.265, 10.33, -1.0), (-0.9239, 10.19, 1.0), (-1.138, 10.56, -1.0), (-0.8315, 10.36, 1.0), (-0.9679, 10.77, -1.0), (-0.7071, 10.51, 1.0), (-0.7604, 10.94, -1.0), (-0.5556, 10.63, 1.0), (-0.5238, 11.07, -1.0), (-0.3827, 10.73, 1.0), (-0.267, 11.14, -1.0), (-0.1951, 10.78, 1.0), (1.294, 9.324, -0.7143), (1.294, 0.4015, -0.7143), (-5.522, 0.4015, -0.7143), (-5.522, 9.324, -0.7143), (1.294, 9.324, -0.9994), (1.294, 0.4015, -0.9994), (1.295, 0.4015, -0.9994), (1.295, 9.324, -0.9994), (-4.796e-08, 1.369, -1.0), (0.0, 1.0, 1.0), (0.267, 1.342, -1.0), (0.1951, 0.9808, 1.0), (0.5238, 1.265, -1.0), (0.3827, 0.9239, 1.0), (0.7604, 1.138, -1.0), (0.5556, 0.8315, 1.0), (0.9679, 0.9679, -1.0), (0.7071, 0.7071, 1.0), (1.138, 0.7604, -1.0), (0.8315, 0.5556, 1.0), (1.265, 0.5238, -1.0), (0.9239, 0.3827, 1.0), (1.342, 0.267, -1.0), (0.9808, 0.1951, 1.0), (1.369, 2.796e-09, -1.0), (1.0, 7.55e-08, 1.0), (1.342, -0.267, -1.0), (0.9808, -0.1951, 1.0), (1.265, -0.5238, -1.0), (0.9239, -0.3827, 1.0), (1.138, -0.7604, -1.0), (0.8315, -0.5556, 1.0), (0.9679, -0.9679, -1.0), (0.7071, -0.7071, 1.0), (0.7604, -1.138, -1.0), (0.5556, -0.8315, 1.0), (0.5238, -1.265, -1.0), (0.3827, -0.9239, 1.0), (0.267, -1.342, -1.0), (0.1951, -0.9808, 1.0), (-4.94e-07, -1.369, -1.0), (-3.258e-07, -1.0, 1.0), (-0.267, -1.342, -1.0), (-0.1951, -0.9808, 1.0), (-0.5238, -1.265, -1.0), (-0.3827, -0.9239, 1.0), (-0.7604, -1.138, -1.0), (-0.5556, -0.8315, 1.0), (-0.9679, -0.9679, -1.0), (-0.7071, -0.7071, 1.0), (-1.138, -0.7604, -1.0), (-0.8315, -0.5556, 1.0), (-1.265, -0.5238, -1.0), (-0.9239, -0.3827, 1.0), (-1.342, -0.267, -1.0), (-0.9808, -0.1951, 1.0), (-1.369, 1.221e-06, -1.0), (-1.0, 9.656e-07, 1.0), (-1.342, 0.267, -1.0), (-0.9808, 0.1951, 1.0), (-1.265, 0.5238, -1.0), (-0.9239, 0.3827, 1.0), (-1.138, 0.7604, -1.0), (-0.8315, 0.5556, 1.0), (-0.9679, 0.9679, -1.0), (-0.7071, 0.7071, 1.0), (-0.7604, 1.138, -1.0), (-0.5556, 0.8315, 1.0), (-0.5238, 1.265, -1.0), (-0.3827, 0.9239, 1.0), (-0.267, 1.342, -1.0), (-0.1951, 0.9808, 1.0)], [], [(0, 1, 3, 2), (2, 3, 5, 4), (4, 5, 7, 6), (6, 7, 9, 8), (8, 9, 11, 10), (10, 11, 13, 12), (12, 13, 15, 14), (14, 15, 17, 16), (16, 17, 19, 18), (18, 19, 21, 20), (20, 21, 23, 22), (22, 23, 25, 24), (24, 25, 27, 26), (26, 27, 29, 28), (28, 29, 31, 30), (30, 31, 33, 32), (32, 33, 35, 34), (34, 35, 37, 36), (36, 37, 39, 38), (38, 39, 41, 40), (40, 41, 43, 42), (42, 43, 45, 44), (44, 45, 47, 46), (46, 47, 49, 48), (48, 49, 51, 50), (50, 51, 53, 52), (52, 53, 55, 54), (54, 55, 57, 56), (56, 57, 59, 58), (58, 59, 61, 60), (3, 1, 63, 61, 59, 57, 55, 53, 51, 49, 47, 45, 43, 41, 39, 37, 35, 33, 31, 29, 27, 25, 23, 21, 19, 17, 15, 13, 11, 9, 7, 5), (62, 63, 1, 0), (60, 61, 63, 62), (0, 2, 4, 6, 8, 10, 12, 14, 16, 18, 20, 22, 24, 26, 28, 30, 32, 34, 36, 38, 40, 42, 44, 46, 48, 50, 52, 54, 56, 58, 60, 62), (68, 69, 65, 64), (69, 70, 66, 65), (70, 71, 67, 66), (71, 68, 64, 67), (64, 65, 66, 67), (71, 70, 69, 68), (72, 73, 75, 74), (74, 75, 77, 76), (76, 77, 79, 78), (78, 79, 81, 80), (80, 81, 83, 82), (82, 83, 85, 84), (84, 85, 87, 86), (86, 87, 89, 88), (88, 89, 91, 90), (90, 91, 93, 92), (92, 93, 95, 94), (94, 95, 97, 96), (96, 97, 99, 98), (98, 99, 101, 100), (100, 101, 103, 102), (102, 103, 105, 104), (104, 105, 107, 106), (106, 107, 109, 108), (108, 109, 111, 110), (110, 111, 113, 112), (112, 113, 115, 114), (114, 115, 117, 116), (116, 117, 119, 118), (118, 119, 121, 120), (120, 121, 123, 122), (122, 123, 125, 124), (124, 125, 127, 126), (126, 127, 129, 128), (128, 129, 131, 130), (130, 131, 133, 132), (75, 73, 135, 133, 131, 129, 127, 125, 123, 121, 119, 117, 115, 113, 111, 109, 107, 105, 103, 101, 99, 97, 95, 93, 91, 89, 87, 85, 83, 81, 79, 77), (134, 135, 73, 72), (132, 133, 135, 134), (72, 74, 76, 78, 80, 82, 84, 86, 88, 90, 92, 94, 96, 98, 100, 102, 104, 106, 108, 110, 112, 114, 116, 118, 120, 122, 124, 126, 128, 130, 132, 134), (140, 141, 137, 136), (141, 142, 138, 137), (142, 143, 139, 138), (143, 140, 136, 139), (136, 137, 138, 139), (143, 142, 141, 140), (144, 145, 147, 146), (146, 147, 149, 148), (148, 149, 151, 150), (150, 151, 153, 152), (152, 153, 155, 154), (154, 155, 157, 156), (156, 157, 159, 158), (158, 159, 161, 160), (160, 161, 163, 162), (162, 163, 165, 164), (164, 165, 167, 166), (166, 167, 169, 168), (168, 169, 171, 170), (170, 171, 173, 172), (172, 173, 175, 174), (174, 175, 177, 176), (176, 177, 179, 178), (178, 179, 181, 180), (180, 181, 183, 182), (182, 183, 185, 184), (184, 185, 187, 186), (186, 187, 189, 188), (188, 189, 191, 190), (190, 191, 193, 192), (192, 193, 195, 194), (194, 195, 197, 196), (196, 197, 199, 198), (198, 199, 201, 200), (200, 201, 203, 202), (202, 203, 205, 204), (147, 145, 207, 205, 203, 201, 199, 197, 195, 193, 191, 189, 187, 185, 183, 181, 179, 177, 175, 173, 171, 169, 167, 165, 163, 161, 159, 157, 155, 153, 151, 149), (206, 207, 145, 144), (204, 205, 207, 206), (144, 146, 148, 150, 152, 154, 156, 158, 160, 162, 164, 166, 168, 170, 172, 174, 176, 178, 180, 182, 184, 186, 188, 190, 192, 194, 196, 198, 200, 202, 204, 206), (212, 213, 209, 208), (213, 214, 210, 209), (214, 215, 211, 210), (215, 212, 208, 211), (208, 209, 210, 211), (215, 214, 213, 212), (216, 217, 219, 218), (218, 219, 221, 220), (220, 221, 223, 222), (222, 223, 225, 224), (224, 225, 227, 226), (226, 227, 229, 228), (228, 229, 231, 230), (230, 231, 233, 232), (232, 233, 235, 234), (234, 235, 237, 236), (236, 237, 239, 238), (238, 239, 241, 240), (240, 241, 243, 242), (242, 243, 245, 244), (244, 245, 247, 246), (246, 247, 249, 248), (248, 249, 251, 250), (250, 251, 253, 252), (252, 253, 255, 254), (254, 255, 257, 256), (256, 257, 259, 258), (258, 259, 261, 260), (260, 261, 263, 262), (262, 263, 265, 264), (264, 265, 267, 266), (266, 267, 269, 268), (268, 269, 271, 270), (270, 271, 273, 272), (272, 273, 275, 274), (274, 275, 277, 276), (219, 217, 279, 277, 275, 273, 271, 269, 267, 265, 263, 261, 259, 257, 255, 253, 251, 249, 247, 245, 243, 241, 239, 237, 235, 233, 231, 229, 227, 225, 223, 221), (278, 279, 217, 216), (276, 277, 279, 278), (216, 218, 220, 222, 224, 226, 228, 230, 232, 234, 236, 238, 240, 242, 244, 246, 248, 250, 252, 254, 256, 258, 260, 262, 264, 266, 268, 270, 272, 274, 276, 278), (284, 285, 281, 280), (285, 286, 282, 281), (286, 287, 283, 282), (287, 284, 280, 283), (280, 281, 282, 283), (287, 286, 285, 284), (288, 289, 291, 290), (290, 291, 293, 292), (292, 293, 295, 294), (294, 295, 297, 296), (296, 297, 299, 298), (298, 299, 301, 300), (300, 301, 303, 302), (302, 303, 305, 304), (304, 305, 307, 306), (306, 307, 309, 308), (308, 309, 311, 310), (310, 311, 313, 312), (312, 313, 315, 314), (314, 315, 317, 316), (316, 317, 319, 318), (318, 319, 321, 320), (320, 321, 323, 322), (322, 323, 325, 324), (324, 325, 327, 326), (326, 327, 329, 328), (328, 329, 331, 330), (330, 331, 333, 332), (332, 333, 335, 334), (334, 335, 337, 336), (336, 337, 339, 338), (338, 339, 341, 340), (340, 341, 343, 342), (342, 343, 345, 344), (344, 345, 347, 346), (346, 347, 349, 348), (291, 289, 351, 349, 347, 345, 343, 341, 339, 337, 335, 333, 331, 329, 327, 325, 323, 321, 319, 317, 315, 313, 311, 309, 307, 305, 303, 301, 299, 297, 295, 293), (350, 351, 289, 288), (348, 349, 351, 350), (288, 290, 292, 294, 296, 298, 300, 302, 304, 306, 308, 310, 312, 314, 316, 318, 320, 322, 324, 326, 328, 330, 332, 334, 336, 338, 340, 342, 344, 346, 348, 350), (356, 357, 353, 352), (357, 358, 354, 353), (358, 359, 355, 354), (359, 356, 352, 355), (352, 353, 354, 355), (359, 358, 357, 356), (360, 361, 363, 362), (362, 363, 365, 364), (364, 365, 367, 366), (366, 367, 369, 368), (368, 369, 371, 370), (370, 371, 373, 372), (372, 373, 375, 374), (374, 375, 377, 376), (376, 377, 379, 378), (378, 379, 381, 380), (380, 381, 383, 382), (382, 383, 385, 384), (384, 385, 387, 386), (386, 387, 389, 388), (388, 389, 391, 390), (390, 391, 393, 392), (392, 393, 395, 394), (394, 395, 397, 396), (396, 397, 399, 398), (398, 399, 401, 400), (400, 401, 403, 402), (402, 403, 405, 404), (404, 405, 407, 406), (406, 407, 409, 408), (408, 409, 411, 410), (410, 411, 413, 412), (412, 413, 415, 414), (414, 415, 417, 416), (416, 417, 419, 418), (418, 419, 421, 420), (363, 361, 423, 421, 419, 417, 415, 413, 411, 409, 407, 405, 403, 401, 399, 397, 395, 393, 391, 389, 387, 385, 383, 381, 379, 377, 375, 373, 371, 369, 367, 365), (422, 423, 361, 360), (420, 421, 423, 422), (360, 362, 364, 366, 368, 370, 372, 374, 376, 378, 380, 382, 384, 386, 388, 390, 392, 394, 396, 398, 400, 402, 404, 406, 408, 410, 412, 414, 416, 418, 420, 422), (428, 429, 425, 424), (429, 430, 426, 425), (430, 431, 427, 426), (431, 428, 424, 427), (424, 425, 426, 427), (431, 430, 429, 428), (432, 433, 435, 434), (434, 435, 437, 436), (436, 437, 439, 438), (438, 439, 441, 440), (440, 441, 443, 442), (442, 443, 445, 444), (444, 445, 447, 446), (446, 447, 449, 448), (448, 449, 451, 450), (450, 451, 453, 452), (452, 453, 455, 454), (454, 455, 457, 456), (456, 457, 459, 458), (458, 459, 461, 460), (460, 461, 463, 462), (462, 463, 465, 464), (464, 465, 467, 466), (466, 467, 469, 468), (468, 469, 471, 470), (470, 471, 473, 472), (472, 473, 475, 474), (474, 475, 477, 476), (476, 477, 479, 478), (478, 479, 481, 480), (480, 481, 483, 482), (482, 483, 485, 484), (484, 485, 487, 486), (486, 487, 489, 488), (488, 489, 491, 490), (490, 491, 493, 492), (435, 433, 495, 493, 491, 489, 487, 485, 483, 481, 479, 477, 475, 473, 471, 469, 467, 465, 463, 461, 459, 457, 455, 453, 451, 449, 447, 445, 443, 441, 439, 437), (494, 495, 433, 432), (492, 493, 495, 494), (432, 434, 436, 438, 440, 442, 444, 446, 448, 450, 452, 454, 456, 458, 460, 462, 464, 466, 468, 470, 472, 474, 476, 478, 480, 482, 484, 486, 488, 490, 492, 494), (500, 501, 497, 496), (501, 502, 498, 497), (502, 503, 499, 498), (503, 500, 496, 499), (496, 497, 498, 499), (503, 502, 501, 500), (504, 505, 507, 506), (506, 507, 509, 508), (508, 509, 511, 510), (510, 511, 513, 512), (512, 513, 515, 514), (514, 515, 517, 516), (516, 517, 519, 518), (518, 519, 521, 520), (520, 521, 523, 522), (522, 523, 525, 524), (524, 525, 527, 526), (526, 527, 529, 528), (528, 529, 531, 530), (530, 531, 533, 532), (532, 533, 535, 534), (534, 535, 537, 536), (536, 537, 539, 538), (538, 539, 541, 540), (540, 541, 543, 542), (542, 543, 545, 544), (544, 545, 547, 546), (546, 547, 549, 548), (548, 549, 551, 550), (550, 551, 553, 552), (552, 553, 555, 554), (554, 555, 557, 556), (556, 557, 559, 558), (558, 559, 561, 560), (560, 561, 563, 562), (562, 563, 565, 564), (507, 505, 567, 565, 563, 561, 559, 557, 555, 553, 551, 549, 547, 545, 543, 541, 539, 537, 535, 533, 531, 529, 527, 525, 523, 521, 519, 517, 515, 513, 511, 509), (566, 567, 505, 504), (564, 565, 567, 566), (504, 506, 508, 510, 512, 514, 516, 518, 520, 522, 524, 526, 528, 530, 532, 534, 536, 538, 540, 542, 544, 546, 548, 550, 552, 554, 556, 558, 560, 562, 564, 566), (572, 573, 569, 568), (573, 574, 570, 569), (574, 575, 571, 570), (575, 572, 568, 571), (568, 569, 570, 571), (575, 574, 573, 572), (576, 577, 579, 578), (578, 579, 581, 580), (580, 581, 583, 582), (582, 583, 585, 584), (584, 585, 587, 586), (586, 587, 589, 588), (588, 589, 591, 590), (590, 591, 593, 592), (592, 593, 595, 594), (594, 595, 597, 596), (596, 597, 599, 598), (598, 599, 601, 600), (600, 601, 603, 602), (602, 603, 605, 604), (604, 605, 607, 606), (606, 607, 609, 608), (608, 609, 611, 610), (610, 611, 613, 612), (612, 613, 615, 614), (614, 615, 617, 616), (616, 617, 619, 618), (618, 619, 621, 620), (620, 621, 623, 622), (622, 623, 625, 624), (624, 625, 627, 626), (626, 627, 629, 628), (628, 629, 631, 630), (630, 631, 633, 632), (632, 633, 635, 634), (634, 635, 637, 636), (579, 577, 639, 637, 635, 633, 631, 629, 627, 625, 623, 621, 619, 617, 615, 613, 611, 609, 607, 605, 603, 601, 599, 597, 595, 593, 591, 589, 587, 585, 583, 581), (638, 639, 577, 576), (636, 637, 639, 638), (576, 578, 580, 582, 584, 586, 588, 590, 592, 594, 596, 598, 600, 602, 604, 606, 608, 610, 612, 614, 616, 618, 620, 622, 624, 626, 628, 630, 632, 634, 636, 638), (644, 645, 641, 640), (645, 646, 642, 641), (646, 647, 643, 642), (647, 644, 640, 643), (640, 641, 642, 643), (647, 646, 645, 644), (648, 649, 651, 650), (650, 651, 653, 652), (652, 653, 655, 654), (654, 655, 657, 656), (656, 657, 659, 658), (658, 659, 661, 660), (660, 661, 663, 662), (662, 663, 665, 664), (664, 665, 667, 666), (666, 667, 669, 668), (668, 669, 671, 670), (670, 671, 673, 672), (672, 673, 675, 674), (674, 675, 677, 676), (676, 677, 679, 678), (678, 679, 681, 680), (680, 681, 683, 682), (682, 683, 685, 684), (684, 685, 687, 686), (686, 687, 689, 688), (688, 689, 691, 690), (690, 691, 693, 692), (692, 693, 695, 694), (694, 695, 697, 696), (696, 697, 699, 698), (698, 699, 701, 700), (700, 701, 703, 702), (702, 703, 705, 704), (704, 705, 707, 706), (706, 707, 709, 708), (651, 649, 711, 709, 707, 705, 703, 701, 699, 697, 695, 693, 691, 689, 687, 685, 683, 681, 679, 677, 675, 673, 671, 669, 667, 665, 663, 661, 659, 657, 655, 653), (710, 711, 649, 648), (708, 709, 711, 710), (648, 650, 652, 654, 656, 658, 660, 662, 664, 666, 668, 670, 672, 674, 676, 678, 680, 682, 684, 686, 688, 690, 692, 694, 696, 698, 700, 702, 704, 706, 708, 710)])
me_cylinder_002.use_remesh_preserve_volume = False
me_cylinder_002.use_remesh_preserve_attributes = False
me_cylinder_002.use_mirror_vertex_groups = False
me_cylinder_002.update()
me_cube_002 = bpy.data.meshes.new('Cube.002')
me_cube_002.from_pydata([(-1.0, -1.0, -1.0), (-1.0, 1.0, -1.0), (1.0, 1.0, -1.0), (1.0, -1.0, -1.0), (-1.0, -1.0, 1.0), (-1.0, 1.0, 1.0), (1.0, 1.0, 1.0), (1.0, -1.0, 1.0)], [], [(4, 5, 1, 0), (5, 6, 2, 1), (6, 7, 3, 2), (7, 4, 0, 3), (0, 1, 2, 3), (7, 6, 5, 4)])
me_cube_002.use_remesh_preserve_volume = False
me_cube_002.use_remesh_preserve_attributes = False
me_cube_002.use_mirror_vertex_groups = False
me_cube_002.update()
me_cube_001 = bpy.data.meshes.new('Cube.001')
me_cube_001.from_pydata([(-1.0, -1.0, -1.0), (-1.0, 1.0, -1.0), (1.0, 1.0, -1.0), (1.0, -1.0, -1.0), (-1.0, -1.0, 1.0), (-1.0, 1.0, 1.0), (1.0, 1.0, 1.0), (1.0, -1.0, 1.0)], [], [(4, 5, 1, 0), (5, 6, 2, 1), (6, 7, 3, 2), (7, 4, 0, 3), (0, 1, 2, 3), (7, 6, 5, 4)])
me_cube_001.use_remesh_preserve_volume = False
me_cube_001.use_remesh_preserve_attributes = False
me_cube_001.use_mirror_vertex_groups = False
me_cube_001.update()
me_cube = bpy.data.meshes.new('Cube')
me_cube.from_pydata([(1.0, 1.0, -1.0), (1.0, -1.0, -1.0), (-1.0, -1.0, -1.0), (-1.0, 1.0, -1.0), (1.0, 1.0, 1.0), (1.0, -1.0, 1.0), (-1.0, -1.0, 1.0), (-1.0, 1.0, 1.0)], [], [(0, 1, 2, 3), (4, 7, 6, 5), (0, 4, 5, 1), (1, 5, 6, 2), (2, 6, 7, 3), (4, 0, 3, 7)])
me_cube.materials.append(mat_material)
me_cube.use_remesh_preserve_volume = False
me_cube.use_remesh_preserve_attributes = False
me_cube.use_mirror_vertex_groups = False
me_cube.update()

# ---- objects
ob_cube_003 = bpy.data.objects.new('Cube.003', me_cube_003)
ob_cylinder_006 = bpy.data.objects.new('Cylinder.006', me_cylinder_010)
ob_cylinder_001 = bpy.data.objects.new('Cylinder.001', me_cylinder_008)
ob_cylinder_000 = bpy.data.objects.new('Cylinder.000', me_cylinder_005)
ob_cylinder_003 = bpy.data.objects.new('Cylinder.003', me_cylinder_001)
ob_cylinder_002 = bpy.data.objects.new('Cylinder.002', me_cylinder_002)
ob_cube_002 = bpy.data.objects.new('Cube.002', me_cube_002)
ob_cube_001 = bpy.data.objects.new('Cube.001', me_cube_001)
ob_cube = bpy.data.objects.new('Cube', me_cube)

# ---- transforms, parenting, visibility, modifiers, constraints
ob_cube_003.location = (4.916, 5.233, 12.91)
ob_cube_003.scale = (0.7592, 1.0, 1.0)
ob_cube_003.lineart.crease_threshold = 0.0
ob_cylinder_006.location = (-1.13, 0.0, 4.6)
ob_cylinder_006.rotation_euler = (3.142, -1.571, 0.0)
ob_cylinder_006.scale = (1.5, 1.4, 0.14)
ob_cylinder_006.lineart.crease_threshold = 0.0
ob_cylinder_001.location = (-2.45, -5.81, 2.34)
ob_cylinder_001.rotation_euler = (0.0, 0.0, -1.571)
ob_cylinder_001.scale = (0.05203, -0.05203, -0.3256)
ob_cylinder_001.lineart.crease_threshold = 0.0
ob_cylinder_000.location = (-2.96, -1.22, 2.34)
ob_cylinder_000.scale = (-0.05203, -0.05203, -0.3256)
ob_cylinder_000.lineart.crease_threshold = 0.0
ob_cylinder_003.location = (-2.45, 5.81, 2.34)
ob_cylinder_003.rotation_euler = (0.0, 0.0, -1.571)
ob_cylinder_003.scale = (-0.05203, -0.05203, -0.3256)
ob_cylinder_003.lineart.crease_threshold = 0.0
ob_cylinder_002.location = (-2.96, 5.81, 2.34)
ob_cylinder_002.scale = (-0.05203, -0.05203, -0.3256)
ob_cylinder_002.lineart.crease_threshold = 0.0
ob_cube_002.location = (-2.034, 0.0, 1.0)
ob_cube_002.scale = (1.0, 6.0, 1.0)
ob_cube_002.lineart.crease_threshold = 0.0
ob_cube_001.location = (3.0, 0.0, 6.0)
ob_cube_001.scale = (4.0, 9.0, 6.0)
ob_cube_001.lineart.crease_threshold = 0.0
ob_cube.location = (-5.242, 0.0, 0.08)
ob_cube.scale = (0.1051, 1.205, 0.09154)
ob_cube.lock_rotations_4d = False
ob_cube.empty_display_type = 'ARROWS'
ob_cube.lineart.crease_threshold = 0.0
_m = ob_cube.modifiers.new('Array', 'ARRAY')
_m.count = 11
_m.constant_offset_displace = (0.0, 0.0, 0.0)
_m.relative_offset_displace = (1.0, 0.0, 1.0)

# ---- collection membership
col_collection_1.objects.link(ob_cube_003)
col_collection_1.objects.link(ob_cylinder_006)
col_collection_1.objects.link(ob_cylinder_001)
col_collection_1.objects.link(ob_cylinder_000)
col_collection_1.objects.link(ob_cylinder_003)
col_collection_1.objects.link(ob_cylinder_002)
col_collection_1.objects.link(ob_cube_002)
col_collection_1.objects.link(ob_cube_001)
col_collection_1.objects.link(ob_cube)

# ---- scene / render settings (as saved in the file)
scene.frame_start = 1; scene.frame_end = 250; scene.frame_set(3)
scene.render.engine = 'BLENDER_EEVEE_NEXT'
scene.render.image_settings.compression = 90
scene.render.resolution_percentage = 50
scene.render.dither_intensity = 0.0
scene.cycles.use_denoising = False
scene.cycles.samples = 10
scene.cycles.sampling_pattern = 'TABULATED_SOBOL'
scene.cycles.light_sampling_threshold = 0.0
scene.cycles.use_adaptive_sampling = False
scene.cycles.use_light_tree = False
scene.cycles.blur_glossy = 0.0
scene.cycles.volume_bounces = 1
scene.cycles.pixel_filter_type = 'GAUSSIAN'
scene.cycles.sample_clamp_indirect = 0.0
scene.view_settings.view_transform = 'Standard'
bpy.context.view_layer.update()

# ---- added for rendering (the .blend has no active camera and no usable light): camera, sun
cam_auto = bpy.data.cameras.new('AutoCamera')
cam_auto.lens = 50.0
cam_auto.sensor_width = 36.0
cam_auto.clip_end = 1000.0
ob_auto_camera = bpy.data.objects.new('AutoCamera', cam_auto)
scene.collection.objects.link(ob_auto_camera)
ob_auto_camera.location = (24.7776, -28.7415, 26.1079)
ob_auto_camera.rotation_euler = (1.09748, -7.21219e-08, 0.694738)
scene.camera = ob_auto_camera
light_auto_sun = bpy.data.lights.new('AutoSun', 'SUN')
light_auto_sun.energy = 3.0
light_auto_sun.angle = 0.0523599
ob_auto_sun = bpy.data.objects.new('AutoSun', light_auto_sun)
scene.collection.objects.link(ob_auto_sun)
ob_auto_sun.rotation_euler = (0.872665, 0.174533, 0.523599)
bpy.context.view_layer.update()
